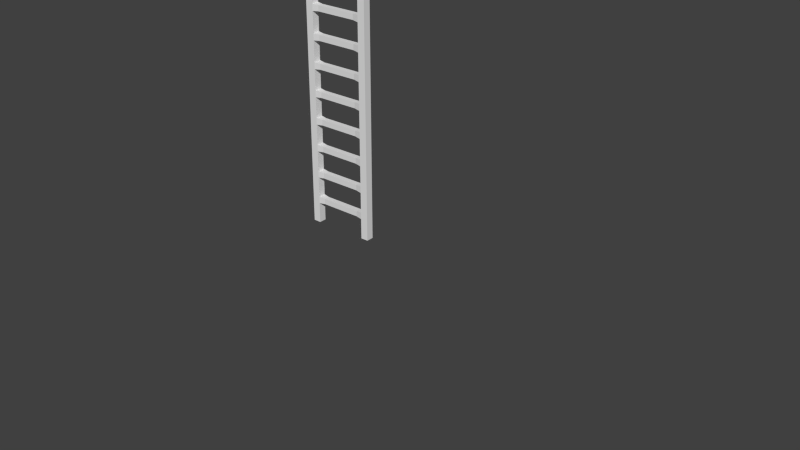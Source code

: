 # Source: Ladder.blend  (saved by Blender 2.74.0; exported with 4.5.12 LTS)
import bpy
from mathutils import Matrix  # noqa: F401  (used for matrix-valued properties, if any)

bpy.ops.wm.read_factory_settings(use_empty=True)
scene = bpy.context.scene
scene.name = 'Scene'

# ---- collections
col_collection_3 = bpy.data.collections.new('Collection 3'); scene.collection.children.link(col_collection_3)
col_collection_6 = bpy.data.collections.new('Collection 6'); scene.collection.children.link(col_collection_6)
col_collection_6.hide_render = True
col_collection_6.hide_viewport = True

# ---- materials (node trees are filled in below, after node groups)
mat_exterior = bpy.data.materials.new('Exterior')
mat_exterior.alpha_threshold = 0.0
mat_exterior.use_transparent_shadow = False
mat_exterior.diffuse_color = (0.6738, 0.6738, 0.6738, 1.0)
mat_exterior.roughness = 0.5
mat_exterior.specular_intensity = 0.1
mat_interior = bpy.data.materials.new('Interior')
mat_interior.alpha_threshold = 0.0
mat_interior.use_transparent_shadow = False
mat_interior.roughness = 0.5
mat_interior.specular_intensity = 0.3

# ---- material node trees

# ---- world
world_world = bpy.data.worlds.new('World'); scene.world = world_world
world_world.color = (0.05088, 0.05088, 0.05088)
world_world.use_sun_shadow = False
world_world.sun_shadow_jitter_overblur = 0.0
world_world.cycles.sampling_method = 'MANUAL'
world_world.cycles.sample_map_resolution = 256

# ---- cameras
cam_camera = bpy.data.cameras.new('Camera')
cam_camera.clip_start = 4.1
cam_camera.clip_end = 100.0
cam_camera.lens = 35.0
cam_camera.sensor_width = 32.0
cam_camera.sensor_height = 18.0
cam_camera.display_size = 2.0
cam_camera.dof.focus_distance = 0.0
cam_camera.dof.aperture_fstop = 128.0
cam_camera_002 = bpy.data.cameras.new('Camera.002')
cam_camera_002.type = 'ORTHO'
cam_camera_002.clip_end = 100.0
cam_camera_002.lens = 35.0
cam_camera_002.sensor_width = 32.0
cam_camera_002.sensor_height = 18.0
cam_camera_002.ortho_scale = 23.0
cam_camera_002.display_size = 2.0
cam_camera_002.dof.focus_distance = 0.0
cam_camera_002.dof.aperture_fstop = 128.0
cam_camera_001 = bpy.data.cameras.new('Camera.001')
cam_camera_001.clip_start = 4.1
cam_camera_001.clip_end = 100.0
cam_camera_001.lens = 35.0
cam_camera_001.sensor_width = 32.0
cam_camera_001.sensor_height = 18.0
cam_camera_001.display_size = 2.0
cam_camera_001.dof.focus_distance = 0.0
cam_camera_001.dof.aperture_fstop = 128.0

# ---- meshes
me_plane = bpy.data.meshes.new('Plane')
me_plane.from_pydata([(-0.505, 0.055, 0.3), (-0.505, -0.055, 0.3), (-0.395, -0.055, 0.3), (-0.505, -0.055, 0.4), (-0.505, -0.055, 0.0), (-0.505, 0.055, 0.4), (-0.505, 0.055, 0.0), (-0.395, -0.055, 0.0), (-0.395, 0.055, 0.0), (0.395, 0.055, 0.3), (0.395, -0.055, 0.3), (0.505, -0.055, 0.3), (0.505, 0.055, 0.3), (0.395, -0.055, 0.4), (0.395, -0.055, 0.0), (0.395, 0.055, 0.4), (0.395, 0.055, 0.0), (0.505, -0.055, 0.4), (0.505, -0.055, 0.0), (0.505, 0.055, 0.4), (0.505, 0.055, 0.0), (-0.395, 0.055, 0.4), (-0.395, 0.055, 0.3), (-0.395, -0.055, 0.4), (0.3019, -0.0413, 0.3913), (-0.3019, -0.0413, 0.3913), (-0.3019, 0.0413, 0.3087), (0.3019, 0.0413, 0.3087), (0.3019, 0.0413, 0.3913), (-0.3019, 0.0413, 0.3913), (-0.3019, -0.0413, 0.3087), (0.3019, -0.0413, 0.3087), (-0.505, 0.055, 0.7), (-0.505, -0.055, 0.7), (-0.395, -0.055, 0.7), (-0.505, -0.055, 0.8), (0.395, 0.055, 0.7), (0.395, -0.055, 0.7), (0.505, -0.055, 0.7), (0.505, 0.055, 0.7), (0.395, -0.055, 0.8), (0.395, 0.055, 0.8), (0.505, -0.055, 0.8), (0.505, 0.055, 0.8), (-0.395, 0.055, 0.8), (-0.395, 0.055, 0.7), (-0.395, -0.055, 0.8), (0.3019, -0.0413, 0.7913), (-0.3019, -0.0413, 0.7913), (-0.3019, 0.0413, 0.7087), (0.3019, 0.0413, 0.7087), (0.3019, 0.0413, 0.7913), (-0.3019, 0.0413, 0.7913), (-0.3019, -0.0413, 0.7087), (0.3019, -0.0413, 0.7087), (-0.505, 0.055, 1.1), (-0.505, -0.055, 1.1), (-0.395, -0.055, 1.1), (-0.505, -0.055, 1.2), (-0.505, 0.055, 0.8), (0.395, 0.055, 1.1), (0.395, -0.055, 1.1), (0.505, -0.055, 1.1), (0.505, 0.055, 1.1), (0.395, -0.055, 1.2), (-0.395, 0.055, 1.2), (-0.395, 0.055, 1.1), (0.3019, -0.0413, 1.191), (-0.3019, -0.0413, 1.191), (-0.3019, 0.0413, 1.109), (0.3019, 0.0413, 1.109), (0.3019, 0.0413, 1.191), (-0.3019, 0.0413, 1.191), (-0.3019, -0.0413, 1.109), (0.3019, -0.0413, 1.109), (-0.505, 0.055, 1.5), (-0.505, -0.055, 1.5), (-0.395, -0.055, 1.5), (-0.505, -0.055, 1.6), (-0.505, 0.055, 1.6), (-0.505, 0.055, 1.2), (-0.395, -0.055, 1.2), (0.395, 0.055, 1.5), (0.395, -0.055, 1.5), (0.505, -0.055, 1.5), (0.505, 0.055, 1.5), (0.395, -0.055, 1.6), (0.395, 0.055, 1.6), (0.395, 0.055, 1.2), (0.505, -0.055, 1.6), (0.505, -0.055, 1.2), (0.505, 0.055, 1.6), (0.505, 0.055, 1.2), (-0.395, 0.055, 1.6), (-0.395, 0.055, 1.5), (-0.395, -0.055, 1.6), (0.3019, -0.0413, 1.591), (-0.3019, -0.0413, 1.591), (-0.3019, 0.0413, 1.509), (0.3019, 0.0413, 1.509), (0.3019, 0.0413, 1.591), (-0.3019, 0.0413, 1.591), (-0.3019, -0.0413, 1.509), (0.3019, -0.0413, 1.509), (-0.505, 0.055, 1.9), (-0.505, -0.055, 1.9), (-0.395, -0.055, 1.9), (-0.505, -0.055, 2.0), (-0.505, 0.055, 2.0), (0.395, 0.055, 1.9), (0.395, -0.055, 1.9), (0.505, -0.055, 1.9), (0.505, 0.055, 1.9), (0.395, -0.055, 2.0), (0.395, 0.055, 2.0), (0.505, -0.055, 2.0), (0.505, 0.055, 2.0), (-0.395, 0.055, 2.0), (-0.395, 0.055, 1.9), (-0.395, -0.055, 2.0), (0.3019, -0.0413, 1.991), (-0.3019, -0.0413, 1.991), (-0.3019, 0.0413, 1.909), (0.3019, 0.0413, 1.909), (0.3019, 0.0413, 1.991), (-0.3019, 0.0413, 1.991), (-0.3019, -0.0413, 1.909), (0.3019, -0.0413, 1.909), (-0.505, 0.055, 2.3), (-0.505, -0.055, 2.3), (-0.395, -0.055, 2.3), (-0.505, -0.055, 2.4), (0.395, 0.055, 2.3), (0.395, -0.055, 2.3), (0.505, -0.055, 2.3), (0.505, 0.055, 2.3), (0.395, -0.055, 2.4), (0.395, 0.055, 2.4), (0.505, -0.055, 2.4), (0.505, 0.055, 2.4), (-0.395, 0.055, 2.4), (-0.395, 0.055, 2.3), (-0.395, -0.055, 2.4), (0.3019, -0.0413, 2.391), (-0.3019, -0.0413, 2.391), (-0.3019, 0.0413, 2.309), (0.3019, 0.0413, 2.309), (0.3019, 0.0413, 2.391), (-0.3019, 0.0413, 2.391), (-0.3019, -0.0413, 2.309), (0.3019, -0.0413, 2.309), (-0.505, 0.055, 2.7), (-0.505, -0.055, 2.7), (-0.395, -0.055, 2.7), (-0.505, -0.055, 2.8), (-0.505, 0.055, 2.4), (0.395, 0.055, 2.7), (0.395, -0.055, 2.7), (0.505, -0.055, 2.7), (0.505, 0.055, 2.7), (0.395, -0.055, 2.8), (-0.395, 0.055, 2.8), (-0.395, 0.055, 2.7), (0.3019, -0.0413, 2.791), (-0.3019, -0.0413, 2.791), (-0.3019, 0.0413, 2.709), (0.3019, 0.0413, 2.709), (0.3019, 0.0413, 2.791), (-0.3019, 0.0413, 2.791), (-0.3019, -0.0413, 2.709), (0.3019, -0.0413, 2.709), (-0.505, 0.055, 3.1), (-0.505, -0.055, 3.1), (-0.395, -0.055, 3.1), (-0.505, -0.055, 3.2), (-0.505, 0.055, 3.2), (-0.505, 0.055, 2.8), (-0.395, -0.055, 2.8), (0.395, 0.055, 3.1), (0.395, -0.055, 3.1), (0.505, -0.055, 3.1), (0.505, 0.055, 3.1), (0.395, -0.055, 3.2), (0.395, 0.055, 3.2), (0.395, 0.055, 2.8), (0.505, -0.055, 3.2), (0.505, -0.055, 2.8), (0.505, 0.055, 3.2), (0.505, 0.055, 2.8), (-0.395, 0.055, 3.2), (-0.395, 0.055, 3.1), (-0.395, -0.055, 3.2), (0.3019, -0.0413, 3.191), (-0.3019, -0.0413, 3.191), (-0.3019, 0.0413, 3.109), (0.3019, 0.0413, 3.109), (0.3019, 0.0413, 3.191), (-0.3019, 0.0413, 3.191), (-0.3019, -0.0413, 3.109), (0.3019, -0.0413, 3.109), (-0.505, 0.055, 3.5), (-0.505, -0.055, 3.5), (-0.395, -0.055, 3.5), (-0.505, -0.055, 3.6), (-0.505, 0.055, 3.6), (0.395, 0.055, 3.5), (0.395, -0.055, 3.5), (0.505, -0.055, 3.5), (0.505, 0.055, 3.5), (0.395, -0.055, 3.6), (0.395, 0.055, 3.6), (0.505, -0.055, 3.6), (0.505, 0.055, 3.6), (-0.395, 0.055, 3.6), (-0.395, 0.055, 3.5), (-0.395, -0.055, 3.6)], [], [(8, 7, 4, 6), (2, 1, 4, 7), (20, 18, 14, 16), (11, 10, 14, 18), (15, 19, 12, 9), (9, 12, 20, 16), (10, 9, 16, 14), (17, 13, 10, 11), (25, 29, 21, 23), (29, 26, 22, 21), (22, 2, 7, 8), (5, 21, 22, 0), (21, 23, 2, 22), (0, 22, 8, 6), (23, 3, 1, 2), (30, 25, 23, 2), (26, 30, 2, 22), (9, 10, 31, 27), (27, 31, 30, 26), (10, 13, 24, 31), (31, 24, 25, 30), (15, 9, 27, 28), (28, 27, 26, 29), (13, 15, 28, 24), (24, 28, 29, 25), (41, 43, 39, 36), (42, 40, 37, 38), (48, 52, 44, 46), (52, 49, 45, 44), (44, 46, 34, 45), (46, 35, 33, 34), (53, 48, 46, 34), (49, 53, 34, 45), (36, 37, 54, 50), (50, 54, 53, 49), (37, 40, 47, 54), (54, 47, 48, 53), (41, 36, 50, 51), (51, 50, 49, 52), (40, 41, 51, 47), (47, 51, 52, 48), (72, 69, 66, 65), (69, 73, 57, 66), (60, 61, 74, 70), (70, 74, 73, 69), (61, 64, 67, 74), (74, 67, 68, 73), (71, 70, 69, 72), (67, 71, 72, 68), (87, 91, 85, 82), (82, 85, 92, 88), (89, 86, 83, 84), (97, 101, 93, 95), (101, 98, 94, 93), (79, 93, 94, 75), (93, 95, 77, 94), (95, 78, 76, 77), (102, 97, 95, 77), (98, 102, 77, 94), (82, 83, 103, 99), (99, 103, 102, 98), (83, 86, 96, 103), (103, 96, 97, 102), (87, 82, 99, 100), (100, 99, 98, 101), (86, 87, 100, 96), (96, 100, 101, 97), (34, 33, 3, 23), (38, 37, 13, 17), (36, 39, 19, 15), (37, 36, 15, 13), (45, 34, 23, 21), (59, 44, 45, 32), (32, 45, 21, 5), (57, 56, 35, 46), (62, 61, 40, 42), (88, 92, 63, 60), (60, 63, 43, 41), (61, 60, 41, 40), (90, 64, 61, 62), (68, 72, 65, 81), (66, 57, 46, 44), (80, 65, 66, 55), (65, 81, 57, 66), (55, 66, 44, 59), (81, 58, 56, 57), (73, 68, 81, 57), (88, 60, 70, 71), (64, 88, 71, 67), (77, 76, 58, 81), (84, 83, 64, 90), (83, 82, 88, 64), (94, 77, 81, 65), (75, 94, 65, 80), (114, 116, 112, 109), (115, 113, 110, 111), (121, 125, 117, 119), (125, 122, 118, 117), (108, 117, 118, 104), (117, 119, 106, 118), (119, 107, 105, 106), (126, 121, 119, 106), (122, 126, 106, 118), (109, 110, 127, 123), (123, 127, 126, 122), (110, 113, 120, 127), (127, 120, 121, 126), (114, 109, 123, 124), (124, 123, 122, 125), (113, 114, 124, 120), (120, 124, 125, 121), (137, 139, 135, 132), (138, 136, 133, 134), (144, 148, 140, 142), (148, 145, 141, 140), (140, 142, 130, 141), (142, 131, 129, 130), (149, 144, 142, 130), (145, 149, 130, 141), (132, 133, 150, 146), (146, 150, 149, 145), (133, 136, 143, 150), (150, 143, 144, 149), (137, 132, 146, 147), (147, 146, 145, 148), (136, 137, 147, 143), (143, 147, 148, 144), (168, 165, 162, 161), (165, 169, 153, 162), (156, 157, 170, 166), (166, 170, 169, 165), (157, 160, 163, 170), (170, 163, 164, 169), (167, 166, 165, 168), (163, 167, 168, 164), (183, 187, 181, 178), (178, 181, 188, 184), (185, 182, 179, 180), (193, 197, 189, 191), (197, 194, 190, 189), (175, 189, 190, 171), (189, 191, 173, 190), (191, 174, 172, 173), (198, 193, 191, 173), (194, 198, 173, 190), (178, 179, 199, 195), (195, 199, 198, 194), (179, 182, 192, 199), (199, 192, 193, 198), (183, 178, 195, 196), (196, 195, 194, 197), (182, 183, 196, 192), (192, 196, 197, 193), (130, 129, 107, 119), (134, 133, 113, 115), (132, 135, 116, 114), (133, 132, 114, 113), (141, 130, 119, 117), (155, 140, 141, 128), (128, 141, 117, 108), (153, 152, 131, 142), (158, 157, 136, 138), (184, 188, 159, 156), (156, 159, 139, 137), (157, 156, 137, 136), (186, 160, 157, 158), (164, 168, 161, 177), (162, 153, 142, 140), (176, 161, 162, 151), (161, 177, 153, 162), (151, 162, 140, 155), (177, 154, 152, 153), (169, 164, 177, 153), (184, 156, 166, 167), (160, 184, 167, 163), (173, 172, 154, 177), (180, 179, 160, 186), (179, 178, 184, 160), (190, 173, 177, 161), (171, 190, 161, 176), (106, 105, 78, 95), (111, 110, 86, 89), (109, 112, 91, 87), (110, 109, 87, 86), (118, 106, 95, 93), (104, 118, 93, 79), (210, 212, 208, 205), (211, 209, 206, 207), (205, 206, 209, 210), (200, 201, 203, 204), (204, 213, 214, 200), (213, 215, 202, 214), (215, 203, 201, 202), (18, 20, 12, 11), (215, 213, 204, 203), (210, 209, 211, 212), (211, 207, 208, 212), (202, 201, 174, 191), (207, 206, 182, 185), (205, 208, 187, 183), (206, 205, 183, 182), (214, 202, 191, 189), (200, 214, 189, 175), (6, 4, 1, 0), (0, 1, 3, 5), (5, 3, 33, 32), (32, 33, 35, 59), (59, 35, 56, 55), (55, 56, 58, 80), (80, 58, 76, 75), (75, 76, 78, 79), (79, 78, 105, 104), (104, 105, 107, 108), (108, 107, 129, 128), (128, 129, 131, 155), (155, 131, 152, 151), (151, 152, 154, 176), (176, 154, 172, 171), (171, 172, 174, 175), (175, 174, 201, 200), (11, 12, 19, 17), (17, 19, 39, 38), (38, 39, 43, 42), (42, 43, 63, 62), (62, 63, 92, 90), (90, 92, 85, 84), (84, 85, 91, 89), (89, 91, 112, 111), (111, 112, 116, 115), (115, 116, 135, 134), (134, 135, 139, 138), (138, 139, 159, 158), (158, 159, 188, 186), (186, 188, 181, 180), (180, 181, 187, 185), (185, 187, 208, 207)])
_k = {(4, 7): 1.0, (7, 8): 1.0, (6, 8): 1.0, (4, 6): 1.0, (14, 18): 1.0, (18, 20): 1.0, (16, 20): 1.0, (14, 16): 1.0}
me_plane.attributes.new('crease_edge', 'FLOAT', 'EDGE').data.foreach_set('value', [_k.get((min(e.vertices), max(e.vertices)), 0.0) for e in me_plane.edges])
_uv = me_plane.uv_layers.new(name='UVMap')
_uv.uv.foreach_set('vector', [0.8173, 0.8306, 0.7807, 0.8306, 0.7807, 0.8, 0.8173, 0.8, 0.299, 0.9167, 0.3355, 0.9167, 0.3355, 1.0, 0.299, 1.0, 0.9635, 0.2806, 0.9635, 0.25, 1.0, 0.25, 1.0, 0.2806, 2.97e-07, 0.9167, 0.03655, 0.9167, 0.03655, 1.0, 2.97e-07, 1.0, 0.6346, 0.8889, 0.6711, 0.8889, 0.6711, 0.9167, 0.6346, 0.9167, 0.6346, 0.9167, 0.6711, 0.9167, 0.6711, 1.0, 0.6346, 1.0, 0.8538, 0.825, 0.8173, 0.825, 0.8173, 0.7417, 0.8538, 0.7417, 2.376e-07, 0.8889, 0.03655, 0.8889, 0.03655, 0.9167, 2.97e-07, 0.9167, 0.8127, 0.2453, 0.7853, 0.2453, 0.7807, 0.2194, 0.8173, 0.2194, 0.403, 0.8913, 0.403, 0.9142, 0.3721, 0.9167, 0.3721, 0.8889, 0.7442, 0.08333, 0.7076, 0.08333, 0.7076, 2.307e-09, 0.7442, 0.0, 0.3355, 0.8889, 0.3721, 0.8889, 0.3721, 0.9167, 0.3355, 0.9167, 0.7442, 0.1111, 0.7076, 0.1111, 0.7076, 0.08333, 0.7442, 0.08333, 0.3355, 0.9167, 0.3721, 0.9167, 0.3721, 1.0, 0.3355, 1.0, 0.299, 0.8889, 0.3355, 0.8889, 0.3355, 0.9167, 0.299, 0.9167, 0.2681, 0.9142, 0.2681, 0.8913, 0.299, 0.8889, 0.299, 0.9167, 0.9224, 0.02587, 0.8949, 0.02587, 0.8904, 0.0, 0.9269, 8.278e-09, 0.9269, 0.2194, 0.8904, 0.2194, 0.8949, 0.1936, 0.9224, 0.1936, 0.9224, 0.1936, 0.8949, 0.1936, 0.8949, 0.02587, 0.9224, 0.02587, 0.03655, 0.9167, 0.03655, 0.8889, 0.06748, 0.8913, 0.06748, 0.9142, 0.06748, 0.9142, 0.06748, 0.8913, 0.2681, 0.8913, 0.2681, 0.9142, 0.6346, 0.8889, 0.6346, 0.9167, 0.6036, 0.9142, 0.6036, 0.8913, 0.6036, 0.8913, 0.6036, 0.9142, 0.403, 0.9142, 0.403, 0.8913, 0.8173, 0.4389, 0.7807, 0.4389, 0.7853, 0.413, 0.8127, 0.413, 0.8127, 0.413, 0.7853, 0.413, 0.7853, 0.2453, 0.8127, 0.2453, 0.6346, 0.7778, 0.6711, 0.7778, 0.6711, 0.8056, 0.6346, 0.8056, 2.376e-07, 0.7778, 0.03655, 0.7778, 0.03655, 0.8056, 2.376e-07, 0.8056, 0.8493, 0.2453, 0.8218, 0.2453, 0.8173, 0.2194, 0.8538, 0.2194, 0.403, 0.7802, 0.403, 0.8031, 0.3721, 0.8056, 0.3721, 0.7778, 0.7442, 0.2222, 0.7076, 0.2222, 0.7076, 0.1944, 0.7442, 0.1944, 0.299, 0.7778, 0.3355, 0.7778, 0.3355, 0.8056, 0.299, 0.8056, 0.2681, 0.8031, 0.2681, 0.7802, 0.299, 0.7778, 0.299, 0.8056, 0.8858, 0.4648, 0.8584, 0.4648, 0.8538, 0.4389, 0.8904, 0.4389, 0.8904, 0.6583, 0.8538, 0.6583, 0.8584, 0.6325, 0.8858, 0.6325, 0.8858, 0.6325, 0.8584, 0.6325, 0.8584, 0.4648, 0.8858, 0.4648, 0.03655, 0.8056, 0.03655, 0.7778, 0.06748, 0.7802, 0.06748, 0.8031, 0.06748, 0.8031, 0.06748, 0.7802, 0.2681, 0.7802, 0.2681, 0.8031, 0.6346, 0.7778, 0.6346, 0.8056, 0.6036, 0.8031, 0.6036, 0.7802, 0.6036, 0.7802, 0.6036, 0.8031, 0.403, 0.8031, 0.403, 0.7802, 0.8538, 0.4389, 0.8173, 0.4389, 0.8218, 0.413, 0.8493, 0.413, 0.8493, 0.413, 0.8218, 0.413, 0.8218, 0.2453, 0.8493, 0.2453, 0.403, 0.6691, 0.403, 0.692, 0.3721, 0.6944, 0.3721, 0.6667, 0.9589, 0.4648, 0.9315, 0.4648, 0.9269, 0.4389, 0.9635, 0.4389, 0.9635, 0.6583, 0.9269, 0.6583, 0.9315, 0.6325, 0.9589, 0.6325, 0.9589, 0.6325, 0.9315, 0.6325, 0.9315, 0.4648, 0.9589, 0.4648, 0.03655, 0.6944, 0.03655, 0.6667, 0.06748, 0.6691, 0.06748, 0.692, 0.06748, 0.692, 0.06748, 0.6691, 0.2681, 0.6691, 0.2681, 0.692, 0.6036, 0.6691, 0.6036, 0.692, 0.403, 0.692, 0.403, 0.6691, 0.8493, 0.1936, 0.8218, 0.1936, 0.8218, 0.02587, 0.8493, 0.02587, 0.6346, 0.5556, 0.6711, 0.5556, 0.6711, 0.5833, 0.6346, 0.5833, 0.6346, 0.5833, 0.6711, 0.5833, 0.6711, 0.6667, 0.6346, 0.6667, 1.584e-07, 0.5556, 0.03654, 0.5556, 0.03654, 0.5833, 1.584e-07, 0.5833, 0.8858, 0.2453, 0.8584, 0.2453, 0.8538, 0.2194, 0.8904, 0.2194, 0.403, 0.558, 0.403, 0.5809, 0.3721, 0.5833, 0.3721, 0.5556, 0.3355, 0.5556, 0.3721, 0.5556, 0.3721, 0.5833, 0.3355, 0.5833, 0.7442, 0.4444, 0.7076, 0.4444, 0.7076, 0.4167, 0.7442, 0.4167, 0.299, 0.5556, 0.3355, 0.5556, 0.3355, 0.5833, 0.299, 0.5833, 0.2681, 0.5809, 0.2681, 0.558, 0.299, 0.5556, 0.299, 0.5833, 0.9954, 0.02587, 0.968, 0.02587, 0.9635, 0.0, 1.0, 8.278e-09, 1.0, 0.2194, 0.9635, 0.2194, 0.968, 0.1936, 0.9954, 0.1936, 0.9954, 0.1936, 0.968, 0.1936, 0.968, 0.02587, 0.9954, 0.02587, 0.03654, 0.5833, 0.03654, 0.5556, 0.06748, 0.558, 0.06748, 0.5809, 0.06748, 0.5809, 0.06748, 0.558, 0.2681, 0.558, 0.2681, 0.5809, 0.6346, 0.5556, 0.6346, 0.5833, 0.6036, 0.5809, 0.6036, 0.558, 0.6036, 0.558, 0.6036, 0.5809, 0.403, 0.5809, 0.403, 0.558, 0.8904, 0.4389, 0.8538, 0.4389, 0.8584, 0.413, 0.8858, 0.413, 0.8858, 0.413, 0.8584, 0.413, 0.8584, 0.2453, 0.8858, 0.2453, 0.299, 0.8056, 0.3355, 0.8056, 0.3355, 0.8889, 0.299, 0.8889, 2.376e-07, 0.8056, 0.03655, 0.8056, 0.03655, 0.8889, 2.376e-07, 0.8889, 0.6346, 0.8056, 0.6711, 0.8056, 0.6711, 0.8889, 0.6346, 0.8889, 0.9635, 0.7417, 0.9269, 0.7417, 0.9269, 0.6583, 0.9635, 0.6583, 0.7442, 0.1944, 0.7076, 0.1944, 0.7076, 0.1111, 0.7442, 0.1111, 0.3355, 0.7778, 0.3721, 0.7778, 0.3721, 0.8056, 0.3355, 0.8056, 0.3355, 0.8056, 0.3721, 0.8056, 0.3721, 0.8889, 0.3355, 0.8889, 0.299, 0.6944, 0.3355, 0.6944, 0.3355, 0.7778, 0.299, 0.7778, 2.178e-07, 0.6944, 0.03655, 0.6944, 0.03655, 0.7778, 2.376e-07, 0.7778, 0.6346, 0.6667, 0.6711, 0.6667, 0.6711, 0.6944, 0.6346, 0.6944, 0.6346, 0.6944, 0.6711, 0.6944, 0.6711, 0.7778, 0.6346, 0.7778, 0.8538, 0.7417, 0.8173, 0.7417, 0.8173, 0.6583, 0.8538, 0.6583, 1.782e-07, 0.6667, 0.03655, 0.6667, 0.03655, 0.6944, 2.178e-07, 0.6944, 0.8493, 0.02587, 0.8218, 0.02587, 0.8173, 8.278e-09, 0.8538, 0.0, 0.7442, 0.3056, 0.7076, 0.3056, 0.7076, 0.2222, 0.7442, 0.2222, 0.3355, 0.6667, 0.3721, 0.6667, 0.3721, 0.6944, 0.3355, 0.6944, 0.7442, 0.3333, 0.7076, 0.3333, 0.7076, 0.3056, 0.7442, 0.3056, 0.3355, 0.6944, 0.3721, 0.6944, 0.3721, 0.7778, 0.3355, 0.7778, 0.299, 0.6667, 0.3355, 0.6667, 0.3355, 0.6944, 0.299, 0.6944, 0.2681, 0.692, 0.2681, 0.6691, 0.299, 0.6667, 0.299, 0.6944, 0.6346, 0.6667, 0.6346, 0.6944, 0.6036, 0.692, 0.6036, 0.6691, 0.8538, 0.2194, 0.8173, 0.2194, 0.8218, 0.1936, 0.8493, 0.1936, 0.299, 0.5833, 0.3355, 0.5833, 0.3355, 0.6667, 0.299, 0.6667, 1.584e-07, 0.5833, 0.03654, 0.5833, 0.03655, 0.6667, 1.782e-07, 0.6667, 0.9269, 0.7417, 0.8904, 0.7417, 0.8904, 0.6583, 0.9269, 0.6583, 0.7442, 0.4167, 0.7076, 0.4167, 0.7076, 0.3333, 0.7442, 0.3333, 0.3355, 0.5833, 0.3721, 0.5833, 0.3721, 0.6667, 0.3355, 0.6667, 0.6346, 0.4444, 0.6711, 0.4444, 0.6711, 0.4722, 0.6346, 0.4722, 1.188e-07, 0.4444, 0.03654, 0.4444, 0.03654, 0.4722, 1.584e-07, 0.4722, 0.8858, 0.02587, 0.8584, 0.02587, 0.8538, 0.0, 0.8904, 0.0, 0.403, 0.4469, 0.403, 0.4698, 0.3721, 0.4722, 0.3721, 0.4444, 0.3355, 0.4444, 0.3721, 0.4444, 0.3721, 0.4722, 0.3355, 0.4722, 0.7442, 0.5556, 0.7076, 0.5556, 0.7076, 0.5278, 0.7442, 0.5278, 0.299, 0.4444, 0.3355, 0.4444, 0.3355, 0.4722, 0.299, 0.4722, 0.2681, 0.4698, 0.2681, 0.4469, 0.299, 0.4444, 0.299, 0.4722, 0.9589, 0.2453, 0.9315, 0.2453, 0.9269, 0.2194, 0.9635, 0.2194, 0.9635, 0.4389, 0.9269, 0.4389, 0.9315, 0.413, 0.9589, 0.413, 0.9589, 0.413, 0.9315, 0.413, 0.9315, 0.2453, 0.9589, 0.2453, 0.03654, 0.4722, 0.03654, 0.4444, 0.06748, 0.4469, 0.06748, 0.4698, 0.06748, 0.4698, 0.06748, 0.4469, 0.2681, 0.4469, 0.2681, 0.4698, 0.6346, 0.4444, 0.6346, 0.4722, 0.6036, 0.4698, 0.6036, 0.4469, 0.6036, 0.4469, 0.6036, 0.4698, 0.403, 0.4698, 0.403, 0.4469, 0.8904, 0.2194, 0.8538, 0.2194, 0.8584, 0.1936, 0.8858, 0.1936, 0.8858, 0.1936, 0.8584, 0.1936, 0.8584, 0.02587, 0.8858, 0.02587, 0.6346, 0.3333, 0.6711, 0.3333, 0.6711, 0.3611, 0.6346, 0.3611, 9.901e-08, 0.3333, 0.03654, 0.3333, 0.03654, 0.3611, 9.901e-08, 0.3611, 0.8493, 0.4648, 0.8218, 0.4648, 0.8173, 0.4389, 0.8538, 0.4389, 0.403, 0.3358, 0.403, 0.3587, 0.3721, 0.3611, 0.3721, 0.3333, 0.7442, 0.6667, 0.7076, 0.6667, 0.7076, 0.6389, 0.7442, 0.6389, 0.299, 0.3333, 0.3355, 0.3333, 0.3355, 0.3611, 0.299, 0.3611, 0.2681, 0.3587, 0.2681, 0.3358, 0.299, 0.3333, 0.299, 0.3611, 0.9224, 0.4648, 0.8949, 0.4648, 0.8904, 0.4389, 0.9269, 0.4389, 0.9269, 0.6583, 0.8904, 0.6583, 0.8949, 0.6325, 0.9224, 0.6325, 0.9224, 0.6325, 0.8949, 0.6325, 0.8949, 0.4648, 0.9224, 0.4648, 0.03654, 0.3611, 0.03654, 0.3333, 0.06748, 0.3358, 0.06748, 0.3587, 0.06748, 0.3587, 0.06748, 0.3358, 0.2681, 0.3358, 0.2681, 0.3587, 0.6346, 0.3333, 0.6346, 0.3611, 0.6036, 0.3587, 0.6036, 0.3358, 0.6036, 0.3358, 0.6036, 0.3587, 0.403, 0.3587, 0.403, 0.3358, 0.8538, 0.6583, 0.8173, 0.6583, 0.8218, 0.6325, 0.8493, 0.6325, 0.8493, 0.6325, 0.8218, 0.6325, 0.8218, 0.4648, 0.8493, 0.4648, 0.403, 0.2246, 0.403, 0.2476, 0.3721, 0.25, 0.3721, 0.2222, 0.9224, 0.2453, 0.8949, 0.2453, 0.8904, 0.2194, 0.9269, 0.2194, 0.9269, 0.4389, 0.8904, 0.4389, 0.8949, 0.413, 0.9224, 0.413, 0.9224, 0.413, 0.8949, 0.413, 0.8949, 0.2453, 0.9224, 0.2453, 0.03654, 0.25, 0.03654, 0.2222, 0.06748, 0.2246, 0.06748, 0.2476, 0.06748, 0.2476, 0.06748, 0.2246, 0.2681, 0.2246, 0.2681, 0.2476, 0.6036, 0.2246, 0.6036, 0.2476, 0.403, 0.2476, 0.403, 0.2246, 0.8127, 0.1936, 0.7853, 0.1936, 0.7853, 0.02587, 0.8127, 0.02587, 0.6346, 0.1111, 0.6711, 0.1111, 0.6711, 0.1389, 0.6346, 0.1389, 0.6346, 0.1389, 0.6711, 0.1389, 0.6711, 0.2222, 0.6346, 0.2222, 3.96e-08, 0.1111, 0.03654, 0.1111, 0.03654, 0.1389, 3.96e-08, 0.1389, 0.8127, 0.4648, 0.7853, 0.4648, 0.7807, 0.4389, 0.8173, 0.4389, 0.403, 0.1135, 0.403, 0.1365, 0.3721, 0.1389, 0.3721, 0.1111, 0.3355, 0.1111, 0.3721, 0.1111, 0.3721, 0.1389, 0.3355, 0.1389, 0.7442, 0.8889, 0.7076, 0.8889, 0.7076, 0.8611, 0.7442, 0.8611, 0.299, 0.1111, 0.3355, 0.1111, 0.3355, 0.1389, 0.299, 0.1389, 0.2681, 0.1365, 0.2681, 0.1135, 0.299, 0.1111, 0.299, 0.1389, 0.9589, 0.02587, 0.9315, 0.02587, 0.9269, 0.0, 0.9635, 8.278e-09, 0.9635, 0.2194, 0.9269, 0.2194, 0.9315, 0.1936, 0.9589, 0.1936, 0.9589, 0.1936, 0.9315, 0.1936, 0.9315, 0.02587, 0.9589, 0.02587, 0.03654, 0.1389, 0.03654, 0.1111, 0.06748, 0.1135, 0.06748, 0.1365, 0.06748, 0.1365, 0.06748, 0.1135, 0.2681, 0.1135, 0.2681, 0.1365, 0.6346, 0.1111, 0.6346, 0.1389, 0.6036, 0.1365, 0.6036, 0.1135, 0.6036, 0.1135, 0.6036, 0.1365, 0.403, 0.1365, 0.403, 0.1135, 0.8173, 0.6583, 0.7807, 0.6583, 0.7853, 0.6325, 0.8127, 0.6325, 0.8127, 0.6325, 0.7853, 0.6325, 0.7853, 0.4648, 0.8127, 0.4648, 0.299, 0.3611, 0.3355, 0.3611, 0.3355, 0.4444, 0.299, 0.4444, 9.901e-08, 0.3611, 0.03654, 0.3611, 0.03654, 0.4444, 1.188e-07, 0.4444, 0.6346, 0.3611, 0.6711, 0.3611, 0.6711, 0.4444, 0.6346, 0.4444, 0.8904, 0.825, 0.8538, 0.825, 0.8538, 0.7417, 0.8904, 0.7417, 0.7442, 0.6389, 0.7076, 0.6389, 0.7076, 0.5556, 0.7442, 0.5556, 0.3355, 0.3333, 0.3721, 0.3333, 0.3721, 0.3611, 0.3355, 0.3611, 0.3355, 0.3611, 0.3721, 0.3611, 0.3721, 0.4444, 0.3355, 0.4444, 0.299, 0.25, 0.3355, 0.25, 0.3355, 0.3333, 0.299, 0.3333, 9.901e-08, 0.25, 0.03654, 0.25, 0.03654, 0.3333, 9.901e-08, 0.3333, 0.6346, 0.2222, 0.6711, 0.2222, 0.6711, 0.25, 0.6346, 0.25, 0.6346, 0.25, 0.6711, 0.25, 0.6711, 0.3333, 0.6346, 0.3333, 0.9269, 0.825, 0.8904, 0.825, 0.8904, 0.7417, 0.9269, 0.7417, 5.941e-08, 0.2222, 0.03654, 0.2222, 0.03654, 0.25, 9.901e-08, 0.25, 0.8127, 0.02587, 0.7853, 0.02587, 0.7807, 8.278e-09, 0.8173, 0.0, 0.7442, 0.75, 0.7076, 0.75, 0.7076, 0.6667, 0.7442, 0.6667, 0.3355, 0.2222, 0.3721, 0.2222, 0.3721, 0.25, 0.3355, 0.25, 0.7442, 0.7778, 0.7076, 0.7778, 0.7076, 0.75, 0.7442, 0.75, 0.3355, 0.25, 0.3721, 0.25, 0.3721, 0.3333, 0.3355, 0.3333, 0.299, 0.2222, 0.3355, 0.2222, 0.3355, 0.25, 0.299, 0.25, 0.2681, 0.2476, 0.2681, 0.2246, 0.299, 0.2222, 0.299, 0.25, 0.6346, 0.2222, 0.6346, 0.25, 0.6036, 0.2476, 0.6036, 0.2246, 0.8173, 0.2194, 0.7807, 0.2194, 0.7853, 0.1936, 0.8127, 0.1936, 0.299, 0.1389, 0.3355, 0.1389, 0.3355, 0.2222, 0.299, 0.2222, 3.96e-08, 0.1389, 0.03654, 0.1389, 0.03654, 0.2222, 5.941e-08, 0.2222, 0.9635, 0.825, 0.9269, 0.825, 0.9269, 0.7417, 0.9635, 0.7417, 0.7442, 0.8611, 0.7076, 0.8611, 0.7076, 0.7778, 0.7442, 0.7778, 0.3355, 0.1389, 0.3721, 0.1389, 0.3721, 0.2222, 0.3355, 0.2222, 0.299, 0.4722, 0.3355, 0.4722, 0.3355, 0.5556, 0.299, 0.5556, 1.584e-07, 0.4722, 0.03654, 0.4722, 0.03654, 0.5556, 1.584e-07, 0.5556, 0.6346, 0.4722, 0.6711, 0.4722, 0.6711, 0.5556, 0.6346, 0.5556, 0.8904, 0.7417, 0.8538, 0.7417, 0.8538, 0.6583, 0.8904, 0.6583, 0.7442, 0.5278, 0.7076, 0.5278, 0.7076, 0.4444, 0.7442, 0.4444, 0.3355, 0.4722, 0.3721, 0.4722, 0.3721, 0.5556, 0.3355, 0.5556, 0.6346, 0.0, 0.6711, 0.0, 0.6711, 0.02778, 0.6346, 0.02778, 0.0, 0.0, 0.03654, 0.0, 0.03654, 0.02778, 3.96e-08, 0.02778, 0.7807, 0.7417, 0.8173, 0.7417, 0.8173, 0.7694, 0.7807, 0.7694, 0.7442, 0.9722, 0.7807, 0.9722, 0.7807, 1.0, 0.7442, 1.0, 0.3355, 0.0, 0.3721, 0.0, 0.3721, 0.02778, 0.3355, 0.02778, 0.7442, 1.0, 0.7076, 1.0, 0.7076, 0.9722, 0.7442, 0.9722, 0.299, 0.0, 0.3355, 0.0, 0.3355, 0.02778, 0.299, 0.02778, 0.6711, 2.307e-09, 0.7076, 0.0, 0.7076, 0.08333, 0.6711, 0.08333, 0.8173, 0.7694, 0.8173, 0.8, 0.7807, 0.8, 0.7807, 0.7694, 0.9635, 0.25, 0.9635, 0.2194, 1.0, 0.2194, 1.0, 0.25, 0.6711, 1.0, 0.6711, 0.9722, 0.7076, 0.9722, 0.7076, 1.0, 0.299, 0.02778, 0.3355, 0.02778, 0.3355, 0.1111, 0.299, 0.1111, 3.96e-08, 0.02778, 0.03654, 0.02778, 0.03654, 0.1111, 3.96e-08, 0.1111, 0.6346, 0.02778, 0.6711, 0.02778, 0.6711, 0.1111, 0.6346, 0.1111, 0.8173, 0.7417, 0.7807, 0.7417, 0.7807, 0.6583, 0.8173, 0.6583, 0.7442, 0.9722, 0.7076, 0.9722, 0.7076, 0.8889, 0.7442, 0.8889, 0.3355, 0.02778, 0.3721, 0.02778, 0.3721, 0.1111, 0.3355, 0.1111, 0.7442, 1.639e-09, 0.7807, 0.0, 0.7807, 0.08333, 0.7442, 0.08333, 0.7442, 0.08333, 0.7807, 0.08333, 0.7807, 0.1111, 0.7442, 0.1111, 0.7442, 0.1111, 0.7807, 0.1111, 0.7807, 0.1944, 0.7442, 0.1944, 0.7442, 0.1944, 0.7807, 0.1944, 0.7807, 0.2222, 0.7442, 0.2222, 0.7442, 0.2222, 0.7807, 0.2222, 0.7807, 0.3056, 0.7442, 0.3056, 0.7442, 0.3056, 0.7807, 0.3056, 0.7807, 0.3333, 0.7442, 0.3333, 0.7442, 0.3333, 0.7807, 0.3333, 0.7807, 0.4167, 0.7442, 0.4167, 0.7442, 0.4167, 0.7807, 0.4167, 0.7807, 0.4444, 0.7442, 0.4444, 0.7442, 0.4444, 0.7807, 0.4444, 0.7807, 0.5278, 0.7442, 0.5278, 0.7442, 0.5278, 0.7807, 0.5278, 0.7807, 0.5556, 0.7442, 0.5556, 0.7442, 0.5556, 0.7807, 0.5556, 0.7807, 0.6389, 0.7442, 0.6389, 0.7442, 0.6389, 0.7807, 0.6389, 0.7807, 0.6667, 0.7442, 0.6667, 0.7442, 0.6667, 0.7807, 0.6667, 0.7807, 0.75, 0.7442, 0.75, 0.7442, 0.75, 0.7807, 0.75, 0.7807, 0.7778, 0.7442, 0.7778, 0.7442, 0.7778, 0.7807, 0.7778, 0.7807, 0.8611, 0.7442, 0.8611, 0.7442, 0.8611, 0.7807, 0.8611, 0.7807, 0.8889, 0.7442, 0.8889, 0.7442, 0.8889, 0.7807, 0.8889, 0.7807, 0.9722, 0.7442, 0.9722, 0.6711, 0.08333, 0.7076, 0.08333, 0.7076, 0.1111, 0.6711, 0.1111, 0.6711, 0.1111, 0.7076, 0.1111, 0.7076, 0.1944, 0.6711, 0.1944, 0.6711, 0.1944, 0.7076, 0.1944, 0.7076, 0.2222, 0.6711, 0.2222, 0.6711, 0.2222, 0.7076, 0.2222, 0.7076, 0.3056, 0.6711, 0.3056, 0.6711, 0.3056, 0.7076, 0.3056, 0.7076, 0.3333, 0.6711, 0.3333, 0.6711, 0.3333, 0.7076, 0.3333, 0.7076, 0.4167, 0.6711, 0.4167, 0.6711, 0.4167, 0.7076, 0.4167, 0.7076, 0.4444, 0.6711, 0.4444, 0.6711, 0.4444, 0.7076, 0.4444, 0.7076, 0.5278, 0.6711, 0.5278, 0.6711, 0.5278, 0.7076, 0.5278, 0.7076, 0.5556, 0.6711, 0.5556, 0.6711, 0.5556, 0.7076, 0.5556, 0.7076, 0.6389, 0.6711, 0.6389, 0.6711, 0.6389, 0.7076, 0.6389, 0.7076, 0.6667, 0.6711, 0.6667, 0.6711, 0.6667, 0.7076, 0.6667, 0.7076, 0.75, 0.6711, 0.75, 0.6711, 0.75, 0.7076, 0.75, 0.7076, 0.7778, 0.6711, 0.7778, 0.6711, 0.7778, 0.7076, 0.7778, 0.7076, 0.8611, 0.6711, 0.8611, 0.6711, 0.8611, 0.7076, 0.8611, 0.7076, 0.8889, 0.6711, 0.8889, 0.6711, 0.8889, 0.7076, 0.8889, 0.7076, 0.9722, 0.6711, 0.9722])
_uv = me_plane.uv_layers.new(name='Atlas1')
_uv.uv.foreach_set('vector', [0.9164, 0.3755, 0.9188, 0.3755, 0.9188, 0.3779, 0.9164, 0.3779, 0.9754, 0.6471, 0.973, 0.6471, 0.973, 0.6405, 0.9754, 0.6405, 0.896, 0.3779, 0.8936, 0.3779, 0.8936, 0.3755, 0.896, 0.3755, 0.9955, 0.6471, 0.9931, 0.6471, 0.9931, 0.6405, 0.9955, 0.6405, 0.9754, 0.7381, 0.973, 0.7381, 0.973, 0.7359, 0.9754, 0.7359, 0.9754, 0.7359, 0.973, 0.7359, 0.973, 0.7293, 0.9754, 0.7293, 0.1037, 0.9654, 0.1062, 0.9655, 0.1062, 0.9721, 0.1037, 0.9721, 0.9955, 0.6494, 0.9931, 0.6494, 0.9931, 0.6471, 0.9955, 0.6471, 0.6865, 0.9607, 0.6883, 0.9607, 0.6887, 0.9628, 0.6862, 0.9628, 0.991, 0.7379, 0.991, 0.7361, 0.9931, 0.7359, 0.9931, 0.7381, 0.2351, 0.6633, 0.2375, 0.6633, 0.2375, 0.6699, 0.2351, 0.67, 0.9955, 0.7381, 0.9931, 0.7381, 0.9931, 0.7359, 0.9955, 0.7359, 0.2351, 0.6611, 0.2375, 0.6611, 0.2375, 0.6633, 0.2351, 0.6633, 0.9955, 0.7359, 0.9931, 0.7359, 0.9931, 0.7293, 0.9955, 0.7293, 0.9754, 0.6494, 0.973, 0.6494, 0.973, 0.6471, 0.9754, 0.6471, 0.9775, 0.6473, 0.9775, 0.6492, 0.9754, 0.6494, 0.9754, 0.6471, 0.9711, 0.96, 0.9729, 0.96, 0.9732, 0.9621, 0.9708, 0.9621, 0.9708, 0.9445, 0.9732, 0.9445, 0.9729, 0.9466, 0.9711, 0.9466, 0.9711, 0.9466, 0.9729, 0.9466, 0.9729, 0.96, 0.9711, 0.96, 0.9931, 0.6471, 0.9931, 0.6494, 0.991, 0.6492, 0.991, 0.6473, 0.991, 0.6473, 0.991, 0.6492, 0.9775, 0.6492, 0.9775, 0.6473, 0.9754, 0.7381, 0.9754, 0.7359, 0.9775, 0.7361, 0.9775, 0.7379, 0.9775, 0.7379, 0.9775, 0.7361, 0.991, 0.7361, 0.991, 0.7379, 0.6862, 0.9452, 0.6887, 0.9452, 0.6883, 0.9473, 0.6865, 0.9473, 0.6865, 0.9473, 0.6883, 0.9473, 0.6883, 0.9607, 0.6865, 0.9607, 0.9754, 0.747, 0.973, 0.747, 0.973, 0.7448, 0.9754, 0.7448, 0.9955, 0.6582, 0.9931, 0.6582, 0.9931, 0.656, 0.9955, 0.656, 0.5319, 0.9642, 0.5338, 0.9642, 0.5341, 0.9663, 0.5316, 0.9663, 0.991, 0.7468, 0.991, 0.745, 0.9931, 0.7448, 0.9931, 0.747, 0.2351, 0.6522, 0.2375, 0.6522, 0.2375, 0.6544, 0.2351, 0.6544, 0.9754, 0.6582, 0.973, 0.6582, 0.973, 0.656, 0.9754, 0.656, 0.9775, 0.6562, 0.9775, 0.658, 0.9754, 0.6582, 0.9754, 0.656, 0.3834, 0.9656, 0.3852, 0.9656, 0.3856, 0.9677, 0.3831, 0.9677, 0.3831, 0.9501, 0.3856, 0.9501, 0.3852, 0.9522, 0.3834, 0.9522, 0.3834, 0.9522, 0.3852, 0.9522, 0.3852, 0.9656, 0.3834, 0.9656, 0.9931, 0.656, 0.9931, 0.6582, 0.991, 0.658, 0.991, 0.6562, 0.991, 0.6562, 0.991, 0.658, 0.9775, 0.658, 0.9775, 0.6562, 0.9754, 0.747, 0.9754, 0.7448, 0.9775, 0.745, 0.9775, 0.7468, 0.9775, 0.7468, 0.9775, 0.745, 0.991, 0.745, 0.991, 0.7468, 0.5316, 0.9487, 0.5341, 0.9487, 0.5338, 0.9508, 0.5319, 0.9508, 0.5319, 0.9508, 0.5338, 0.9508, 0.5338, 0.9642, 0.5319, 0.9642, 0.991, 0.7557, 0.991, 0.7539, 0.9931, 0.7537, 0.9931, 0.7559, 0.5889, 0.9642, 0.5907, 0.9642, 0.591, 0.9663, 0.5886, 0.9663, 0.5886, 0.9487, 0.591, 0.9487, 0.5907, 0.9508, 0.5889, 0.9508, 0.5889, 0.9508, 0.5907, 0.9508, 0.5907, 0.9642, 0.5889, 0.9642, 0.9931, 0.6649, 0.9931, 0.6671, 0.991, 0.6669, 0.991, 0.6651, 0.991, 0.6651, 0.991, 0.6669, 0.9775, 0.6669, 0.9775, 0.6651, 0.9775, 0.7557, 0.9775, 0.7539, 0.991, 0.7539, 0.991, 0.7557, 0.706, 0.9483, 0.7078, 0.9483, 0.7078, 0.9617, 0.706, 0.9617, 0.9754, 0.7648, 0.973, 0.7648, 0.973, 0.7625, 0.9754, 0.7625, 0.9754, 0.7625, 0.973, 0.7625, 0.973, 0.7559, 0.9754, 0.7559, 0.9955, 0.676, 0.9931, 0.676, 0.9931, 0.6738, 0.9955, 0.6738, 0.6751, 0.9607, 0.677, 0.9607, 0.6773, 0.9628, 0.6748, 0.9628, 0.991, 0.7646, 0.991, 0.7627, 0.9931, 0.7625, 0.9931, 0.7648, 0.9955, 0.7648, 0.9931, 0.7648, 0.9931, 0.7625, 0.9955, 0.7625, 0.2351, 0.6345, 0.2375, 0.6345, 0.2375, 0.6367, 0.2351, 0.6367, 0.9754, 0.676, 0.973, 0.676, 0.973, 0.6738, 0.9754, 0.6738, 0.9775, 0.674, 0.9775, 0.6758, 0.9754, 0.676, 0.9754, 0.6738, 0.3599, 0.9669, 0.3618, 0.9669, 0.3621, 0.969, 0.3596, 0.969, 0.3596, 0.9515, 0.3621, 0.9515, 0.3618, 0.9535, 0.3599, 0.9535, 0.3599, 0.9535, 0.3618, 0.9535, 0.3618, 0.9669, 0.3599, 0.9669, 0.9931, 0.6738, 0.9931, 0.676, 0.991, 0.6758, 0.991, 0.674, 0.991, 0.674, 0.991, 0.6758, 0.9775, 0.6758, 0.9775, 0.674, 0.9754, 0.7648, 0.9754, 0.7625, 0.9775, 0.7627, 0.9775, 0.7646, 0.9775, 0.7646, 0.9775, 0.7627, 0.991, 0.7627, 0.991, 0.7646, 0.6748, 0.9452, 0.6773, 0.9452, 0.677, 0.9473, 0.6751, 0.9473, 0.6751, 0.9473, 0.677, 0.9473, 0.677, 0.9607, 0.6751, 0.9607, 0.9754, 0.656, 0.973, 0.656, 0.973, 0.6494, 0.9754, 0.6494, 0.9955, 0.656, 0.9931, 0.656, 0.9931, 0.6494, 0.9955, 0.6494, 0.9754, 0.7448, 0.973, 0.7448, 0.973, 0.7381, 0.9754, 0.7381, 0.08095, 0.9654, 0.0834, 0.9655, 0.0834, 0.9721, 0.08095, 0.9721, 0.2351, 0.6544, 0.2375, 0.6544, 0.2375, 0.6611, 0.2351, 0.6611, 0.9955, 0.747, 0.9931, 0.747, 0.9931, 0.7448, 0.9955, 0.7448, 0.9955, 0.7448, 0.9931, 0.7448, 0.9931, 0.7381, 0.9955, 0.7381, 0.9754, 0.6649, 0.973, 0.6649, 0.973, 0.6582, 0.9754, 0.6582, 0.9955, 0.6649, 0.9931, 0.6649, 0.9931, 0.6582, 0.9955, 0.6582, 0.9754, 0.7559, 0.973, 0.7559, 0.973, 0.7537, 0.9754, 0.7537, 0.9754, 0.7537, 0.973, 0.7537, 0.973, 0.747, 0.9754, 0.747, 0.09234, 0.9654, 0.09479, 0.9655, 0.09479, 0.9721, 0.09234, 0.9721, 0.9955, 0.6671, 0.9931, 0.6671, 0.9931, 0.6649, 0.9955, 0.6649, 0.706, 0.9617, 0.7078, 0.9617, 0.7081, 0.9637, 0.7057, 0.9637, 0.2351, 0.6456, 0.2375, 0.6456, 0.2375, 0.6522, 0.2351, 0.6522, 0.9955, 0.7559, 0.9931, 0.7559, 0.9931, 0.7537, 0.9955, 0.7537, 0.2351, 0.6434, 0.2375, 0.6434, 0.2375, 0.6456, 0.2351, 0.6456, 0.9955, 0.7537, 0.9931, 0.7537, 0.9931, 0.747, 0.9955, 0.747, 0.9754, 0.6671, 0.973, 0.6671, 0.973, 0.6649, 0.9754, 0.6649, 0.9775, 0.6651, 0.9775, 0.6669, 0.9754, 0.6671, 0.9754, 0.6649, 0.9754, 0.7559, 0.9754, 0.7537, 0.9775, 0.7539, 0.9775, 0.7557, 0.7057, 0.9462, 0.7081, 0.9462, 0.7078, 0.9483, 0.706, 0.9483, 0.9754, 0.6738, 0.973, 0.6738, 0.973, 0.6671, 0.9754, 0.6671, 0.9955, 0.6738, 0.9931, 0.6738, 0.9931, 0.6671, 0.9955, 0.6671, 0.807, 0.9747, 0.8046, 0.9747, 0.8046, 0.9681, 0.807, 0.9681, 0.2351, 0.6367, 0.2375, 0.6367, 0.2375, 0.6434, 0.2351, 0.6434, 0.9955, 0.7625, 0.9931, 0.7625, 0.9931, 0.7559, 0.9955, 0.7559, 0.9754, 0.7736, 0.973, 0.7736, 0.973, 0.7714, 0.9754, 0.7714, 0.9955, 0.6849, 0.9931, 0.6849, 0.9931, 0.6826, 0.9955, 0.6826, 0.5433, 0.9642, 0.5452, 0.9642, 0.5455, 0.9663, 0.543, 0.9663, 0.991, 0.7735, 0.991, 0.7716, 0.9931, 0.7714, 0.9931, 0.7736, 0.9955, 0.7736, 0.9931, 0.7736, 0.9931, 0.7714, 0.9955, 0.7714, 0.2351, 0.6257, 0.2375, 0.6256, 0.2375, 0.6279, 0.2351, 0.6279, 0.9754, 0.6849, 0.973, 0.6849, 0.973, 0.6826, 0.9754, 0.6826, 0.9775, 0.6828, 0.9775, 0.6847, 0.9754, 0.6849, 0.9754, 0.6826, 0.3948, 0.9656, 0.3966, 0.9656, 0.3969, 0.9677, 0.3945, 0.9677, 0.3945, 0.9501, 0.3969, 0.9501, 0.3966, 0.9522, 0.3948, 0.9522, 0.3948, 0.9522, 0.3966, 0.9522, 0.3966, 0.9656, 0.3948, 0.9656, 0.9931, 0.6826, 0.9931, 0.6849, 0.991, 0.6847, 0.991, 0.6828, 0.991, 0.6828, 0.991, 0.6847, 0.9775, 0.6847, 0.9775, 0.6828, 0.9754, 0.7736, 0.9754, 0.7714, 0.9775, 0.7716, 0.9775, 0.7735, 0.9775, 0.7735, 0.9775, 0.7716, 0.991, 0.7716, 0.991, 0.7735, 0.543, 0.9487, 0.5455, 0.9487, 0.5452, 0.9508, 0.5433, 0.9508, 0.5433, 0.9508, 0.5452, 0.9508, 0.5452, 0.9642, 0.5433, 0.9642, 0.9754, 0.7825, 0.973, 0.7825, 0.973, 0.7803, 0.9754, 0.7803, 0.9955, 0.6937, 0.9931, 0.6937, 0.9931, 0.6915, 0.9955, 0.6915, 0.5661, 0.9642, 0.568, 0.9642, 0.5683, 0.9663, 0.5658, 0.9663, 0.991, 0.7823, 0.991, 0.7805, 0.9931, 0.7803, 0.9931, 0.7825, 0.2351, 0.6168, 0.2375, 0.6168, 0.2375, 0.619, 0.2351, 0.619, 0.9754, 0.6937, 0.973, 0.6937, 0.973, 0.6915, 0.9754, 0.6915, 0.9775, 0.6917, 0.9775, 0.6936, 0.9754, 0.6937, 0.9754, 0.6915, 0.5775, 0.9642, 0.5793, 0.9642, 0.5796, 0.9663, 0.5772, 0.9663, 0.5772, 0.9487, 0.5796, 0.9487, 0.5793, 0.9508, 0.5775, 0.9508, 0.5775, 0.9508, 0.5793, 0.9508, 0.5793, 0.9642, 0.5775, 0.9642, 0.9931, 0.6915, 0.9931, 0.6937, 0.991, 0.6936, 0.991, 0.6917, 0.991, 0.6917, 0.991, 0.6936, 0.9775, 0.6936, 0.9775, 0.6917, 0.9754, 0.7825, 0.9754, 0.7803, 0.9775, 0.7805, 0.9775, 0.7823, 0.9775, 0.7823, 0.9775, 0.7805, 0.991, 0.7805, 0.991, 0.7823, 0.5658, 0.9487, 0.5683, 0.9487, 0.568, 0.9508, 0.5661, 0.9508, 0.5661, 0.9508, 0.568, 0.9508, 0.568, 0.9642, 0.5661, 0.9642, 0.991, 0.7912, 0.991, 0.7894, 0.9931, 0.7892, 0.9931, 0.7914, 0.4694, 0.9652, 0.4712, 0.9652, 0.4716, 0.9673, 0.4691, 0.9673, 0.4691, 0.9497, 0.4716, 0.9497, 0.4712, 0.9518, 0.4694, 0.9518, 0.4694, 0.9518, 0.4712, 0.9518, 0.4712, 0.9652, 0.4694, 0.9652, 0.9931, 0.7004, 0.9931, 0.7026, 0.991, 0.7024, 0.991, 0.7006, 0.991, 0.7006, 0.991, 0.7024, 0.9775, 0.7024, 0.9775, 0.7006, 0.9775, 0.7912, 0.9775, 0.7894, 0.991, 0.7894, 0.991, 0.7912, 0.5547, 0.9508, 0.5566, 0.9508, 0.5566, 0.9642, 0.5547, 0.9642, 0.9754, 0.8003, 0.973, 0.8003, 0.973, 0.7981, 0.9754, 0.7981, 0.9754, 0.7981, 0.973, 0.7981, 0.973, 0.7914, 0.9754, 0.7914, 0.9955, 0.7115, 0.9931, 0.7115, 0.9931, 0.7093, 0.9955, 0.7093, 0.6637, 0.9607, 0.6656, 0.9607, 0.6659, 0.9628, 0.6634, 0.9628, 0.991, 0.8001, 0.991, 0.7983, 0.9931, 0.7981, 0.9931, 0.8003, 0.9955, 0.8003, 0.9931, 0.8003, 0.9931, 0.7981, 0.9955, 0.7981, 0.2351, 0.5991, 0.2375, 0.5991, 0.2375, 0.6013, 0.2351, 0.6013, 0.9754, 0.7115, 0.973, 0.7115, 0.973, 0.7093, 0.9754, 0.7093, 0.9775, 0.7095, 0.9775, 0.7113, 0.9754, 0.7115, 0.9754, 0.7093, 0.3713, 0.9669, 0.3732, 0.9669, 0.3735, 0.969, 0.371, 0.969, 0.371, 0.9515, 0.3735, 0.9515, 0.3732, 0.9535, 0.3713, 0.9535, 0.3713, 0.9535, 0.3732, 0.9535, 0.3732, 0.9669, 0.3713, 0.9669, 0.9931, 0.7093, 0.9931, 0.7115, 0.991, 0.7113, 0.991, 0.7095, 0.991, 0.7095, 0.991, 0.7113, 0.9775, 0.7113, 0.9775, 0.7095, 0.9754, 0.8003, 0.9754, 0.7981, 0.9775, 0.7983, 0.9775, 0.8001, 0.9775, 0.8001, 0.9775, 0.7983, 0.991, 0.7983, 0.991, 0.8001, 0.6634, 0.9452, 0.6659, 0.9452, 0.6656, 0.9473, 0.6637, 0.9473, 0.6637, 0.9473, 0.6656, 0.9473, 0.6656, 0.9607, 0.6637, 0.9607, 0.9754, 0.6915, 0.973, 0.6915, 0.973, 0.6849, 0.9754, 0.6849, 0.9955, 0.6915, 0.9931, 0.6915, 0.9931, 0.6849, 0.9955, 0.6849, 0.9754, 0.7803, 0.973, 0.7803, 0.973, 0.7736, 0.9754, 0.7736, 0.8184, 0.9747, 0.8159, 0.9747, 0.8159, 0.9681, 0.8184, 0.9681, 0.2351, 0.619, 0.2375, 0.619, 0.2375, 0.6256, 0.2351, 0.6257, 0.9955, 0.7825, 0.9931, 0.7825, 0.9931, 0.7803, 0.9955, 0.7803, 0.9955, 0.7803, 0.9931, 0.7803, 0.9931, 0.7736, 0.9955, 0.7736, 0.9754, 0.7004, 0.973, 0.7004, 0.973, 0.6937, 0.9754, 0.6937, 0.9955, 0.7004, 0.9931, 0.7004, 0.9931, 0.6937, 0.9955, 0.6937, 0.9754, 0.7914, 0.973, 0.7914, 0.973, 0.7892, 0.9754, 0.7892, 0.9754, 0.7892, 0.973, 0.7892, 0.973, 0.7825, 0.9754, 0.7825, 0.2571, 0.9756, 0.2546, 0.9756, 0.2546, 0.969, 0.2571, 0.969, 0.9955, 0.7026, 0.9931, 0.7026, 0.9931, 0.7004, 0.9955, 0.7004, 0.5547, 0.9642, 0.5566, 0.9642, 0.5569, 0.9663, 0.5544, 0.9663, 0.2351, 0.6101, 0.2375, 0.6101, 0.2375, 0.6168, 0.2351, 0.6168, 0.9955, 0.7914, 0.9931, 0.7914, 0.9931, 0.7892, 0.9955, 0.7892, 0.2351, 0.6079, 0.2375, 0.6079, 0.2375, 0.6101, 0.2351, 0.6101, 0.9955, 0.7892, 0.9931, 0.7892, 0.9931, 0.7825, 0.9955, 0.7825, 0.9754, 0.7026, 0.973, 0.7026, 0.973, 0.7004, 0.9754, 0.7004, 0.9775, 0.7006, 0.9775, 0.7024, 0.9754, 0.7026, 0.9754, 0.7004, 0.9754, 0.7914, 0.9754, 0.7892, 0.9775, 0.7894, 0.9775, 0.7912, 0.5544, 0.9487, 0.5569, 0.9487, 0.5566, 0.9508, 0.5547, 0.9508, 0.9754, 0.7093, 0.973, 0.7093, 0.973, 0.7026, 0.9754, 0.7026, 0.9955, 0.7093, 0.9931, 0.7093, 0.9931, 0.7026, 0.9955, 0.7026, 0.3143, 0.9706, 0.3119, 0.9706, 0.3119, 0.9639, 0.3143, 0.9639, 0.2351, 0.6013, 0.2375, 0.6013, 0.2375, 0.6079, 0.2351, 0.6079, 0.9955, 0.7981, 0.9931, 0.7981, 0.9931, 0.7914, 0.9955, 0.7914, 0.9754, 0.6826, 0.973, 0.6826, 0.973, 0.676, 0.9754, 0.676, 0.9955, 0.6826, 0.9931, 0.6826, 0.9931, 0.676, 0.9955, 0.676, 0.9754, 0.7714, 0.973, 0.7714, 0.973, 0.7648, 0.9754, 0.7648, 0.1176, 0.9721, 0.1151, 0.9721, 0.1151, 0.9654, 0.1176, 0.9655, 0.2351, 0.6279, 0.2375, 0.6279, 0.2375, 0.6345, 0.2351, 0.6345, 0.9955, 0.7714, 0.9931, 0.7714, 0.9931, 0.7648, 0.9955, 0.7648, 0.9754, 0.8092, 0.973, 0.8092, 0.973, 0.8069, 0.9754, 0.8069, 0.9955, 0.7204, 0.9931, 0.7204, 0.9931, 0.7182, 0.9955, 0.7182, 0.9039, 0.6263, 0.9063, 0.6263, 0.9063, 0.6285, 0.9039, 0.6285, 0.6076, 0.7399, 0.61, 0.7399, 0.61, 0.7422, 0.6076, 0.7422, 0.9955, 0.8092, 0.9931, 0.8092, 0.9931, 0.8069, 0.9955, 0.8069, 0.2351, 0.5902, 0.2375, 0.5902, 0.2375, 0.5924, 0.2351, 0.5924, 0.9754, 0.7204, 0.973, 0.7204, 0.973, 0.7182, 0.9754, 0.7182, 0.2351, 0.5016, 0.2375, 0.5016, 0.2375, 0.5082, 0.2351, 0.5082, 0.8822, 0.3755, 0.8846, 0.3755, 0.8846, 0.3779, 0.8822, 0.3779, 0.905, 0.3755, 0.9074, 0.3755, 0.9074, 0.3779, 0.905, 0.3779, 0.2351, 0.5813, 0.2351, 0.5791, 0.2375, 0.5791, 0.2375, 0.5813, 0.9754, 0.7182, 0.973, 0.7182, 0.973, 0.7115, 0.9754, 0.7115, 0.9955, 0.7182, 0.9931, 0.7182, 0.9931, 0.7115, 0.9955, 0.7115, 0.9754, 0.8069, 0.973, 0.8069, 0.973, 0.8003, 0.9754, 0.8003, 0.9063, 0.6263, 0.9039, 0.6263, 0.9039, 0.6197, 0.9063, 0.6197, 0.2351, 0.5924, 0.2375, 0.5924, 0.2375, 0.5991, 0.2351, 0.5991, 0.9955, 0.8069, 0.9931, 0.8069, 0.9931, 0.8003, 0.9955, 0.8003, 0.6076, 0.6624, 0.61, 0.6624, 0.61, 0.6691, 0.6076, 0.6691, 0.6076, 0.6691, 0.61, 0.6691, 0.61, 0.6713, 0.6076, 0.6713, 0.6076, 0.6713, 0.61, 0.6713, 0.61, 0.6779, 0.6076, 0.6779, 0.6076, 0.6779, 0.61, 0.6779, 0.61, 0.6801, 0.6076, 0.6801, 0.6076, 0.6801, 0.61, 0.6801, 0.61, 0.6868, 0.6076, 0.6868, 0.6076, 0.6868, 0.61, 0.6868, 0.61, 0.689, 0.6076, 0.689, 0.6076, 0.689, 0.61, 0.689, 0.61, 0.6956, 0.6076, 0.6956, 0.6076, 0.6956, 0.61, 0.6956, 0.61, 0.6979, 0.6076, 0.6979, 0.6076, 0.6979, 0.61, 0.6979, 0.61, 0.7045, 0.6076, 0.7045, 0.6076, 0.7045, 0.61, 0.7045, 0.61, 0.7067, 0.6076, 0.7067, 0.6076, 0.7067, 0.61, 0.7067, 0.61, 0.7134, 0.6076, 0.7134, 0.6076, 0.7134, 0.61, 0.7134, 0.61, 0.7156, 0.6076, 0.7156, 0.6076, 0.7156, 0.61, 0.7156, 0.61, 0.7222, 0.6076, 0.7222, 0.6076, 0.7222, 0.61, 0.7222, 0.61, 0.7244, 0.6076, 0.7244, 0.6076, 0.7244, 0.61, 0.7244, 0.61, 0.7311, 0.6076, 0.7311, 0.6076, 0.7311, 0.61, 0.7311, 0.61, 0.7333, 0.6076, 0.7333, 0.6076, 0.7333, 0.61, 0.7333, 0.61, 0.7399, 0.6076, 0.7399, 0.2351, 0.5082, 0.2375, 0.5082, 0.2375, 0.5104, 0.2351, 0.5105, 0.2351, 0.5105, 0.2375, 0.5104, 0.2375, 0.5171, 0.2351, 0.5171, 0.2351, 0.5171, 0.2375, 0.5171, 0.2375, 0.5193, 0.2351, 0.5193, 0.2351, 0.5193, 0.2375, 0.5193, 0.2375, 0.526, 0.2351, 0.526, 0.2351, 0.526, 0.2375, 0.526, 0.2375, 0.5282, 0.2351, 0.5282, 0.2351, 0.5282, 0.2375, 0.5282, 0.2375, 0.5348, 0.2351, 0.5348, 0.2351, 0.5348, 0.2375, 0.5348, 0.2375, 0.537, 0.2351, 0.537, 0.2351, 0.537, 0.2375, 0.537, 0.2375, 0.5437, 0.2351, 0.5437, 0.2351, 0.5437, 0.2375, 0.5437, 0.2375, 0.5459, 0.2351, 0.5459, 0.2351, 0.5459, 0.2375, 0.5459, 0.2375, 0.5525, 0.2351, 0.5525, 0.2351, 0.5525, 0.2375, 0.5525, 0.2375, 0.5547, 0.2351, 0.5548, 0.2351, 0.5548, 0.2375, 0.5547, 0.2375, 0.5614, 0.2351, 0.5614, 0.2351, 0.5614, 0.2375, 0.5614, 0.2375, 0.5636, 0.2351, 0.5636, 0.2351, 0.5636, 0.2375, 0.5636, 0.2375, 0.5703, 0.2351, 0.5703, 0.2351, 0.5703, 0.2375, 0.5703, 0.2375, 0.5725, 0.2351, 0.5725, 0.2351, 0.5725, 0.2375, 0.5725, 0.2375, 0.5791, 0.2351, 0.5791])
_uv = me_plane.uv_layers.new(name='Atlas2')
_uv.uv.foreach_set('vector', [0.9352, 0.9644, 0.9352, 0.9668, 0.9328, 0.9668, 0.9328, 0.9644, 0.3175, 0.9032, 0.3151, 0.9032, 0.3151, 0.8965, 0.3175, 0.8965, 0.9251, 0.3634, 0.9251, 0.3658, 0.9228, 0.3658, 0.9228, 0.3634, 0.337, 0.9032, 0.3347, 0.9032, 0.3347, 0.8965, 0.337, 0.8965, 0.2389, 0.8698, 0.2365, 0.8698, 0.2365, 0.8676, 0.2389, 0.8676, 0.2389, 0.8676, 0.2365, 0.8676, 0.2365, 0.8609, 0.2389, 0.8609, 0.8008, 0.4004, 0.7984, 0.4004, 0.7984, 0.3937, 0.8008, 0.3937, 0.337, 0.9055, 0.3347, 0.9055, 0.3347, 0.9032, 0.337, 0.9032, 0.1439, 0.9808, 0.1421, 0.9808, 0.1418, 0.9788, 0.1442, 0.9788, 0.254, 0.8696, 0.254, 0.8678, 0.2561, 0.8676, 0.2561, 0.8698, 0.337, 0.7835, 0.3346, 0.7835, 0.3346, 0.7767, 0.337, 0.7767, 0.2585, 0.8698, 0.2561, 0.8698, 0.2561, 0.8676, 0.2585, 0.8676, 0.337, 0.7857, 0.3346, 0.7857, 0.3346, 0.7835, 0.337, 0.7835, 0.2585, 0.8676, 0.2561, 0.8676, 0.2561, 0.8609, 0.2585, 0.8609, 0.3175, 0.9055, 0.3151, 0.9055, 0.3151, 0.9032, 0.3175, 0.9032, 0.3195, 0.9034, 0.3195, 0.9052, 0.3175, 0.9055, 0.3175, 0.9032, 0.685, 0.961, 0.6832, 0.961, 0.6829, 0.9589, 0.6853, 0.9589, 0.6853, 0.9766, 0.6829, 0.9766, 0.6832, 0.9745, 0.685, 0.9745, 0.685, 0.9745, 0.6832, 0.9745, 0.6832, 0.961, 0.685, 0.961, 0.3347, 0.9032, 0.3347, 0.9055, 0.3326, 0.9053, 0.3326, 0.9034, 0.3326, 0.9034, 0.3326, 0.9053, 0.3195, 0.9052, 0.3195, 0.9034, 0.2389, 0.8698, 0.2389, 0.8676, 0.2409, 0.8678, 0.2409, 0.8696, 0.2409, 0.8696, 0.2409, 0.8678, 0.254, 0.8678, 0.254, 0.8696, 0.1442, 0.9965, 0.1418, 0.9965, 0.1421, 0.9944, 0.1439, 0.9944, 0.1439, 0.9944, 0.1421, 0.9944, 0.1421, 0.9808, 0.1439, 0.9808, 0.2389, 0.8788, 0.2365, 0.8788, 0.2365, 0.8766, 0.2389, 0.8766, 0.337, 0.9144, 0.3347, 0.9144, 0.3347, 0.9122, 0.337, 0.9122, 0.923, 0.9512, 0.9212, 0.9512, 0.9209, 0.9492, 0.9233, 0.9492, 0.254, 0.8786, 0.254, 0.8768, 0.2561, 0.8766, 0.2561, 0.8788, 0.337, 0.7947, 0.3346, 0.7947, 0.3346, 0.7924, 0.337, 0.7924, 0.3175, 0.9144, 0.3151, 0.9144, 0.3151, 0.9122, 0.3175, 0.9122, 0.3195, 0.9124, 0.3195, 0.9142, 0.3175, 0.9144, 0.3175, 0.9122, 0.182, 0.9808, 0.1802, 0.9808, 0.1799, 0.9788, 0.1823, 0.9788, 0.1823, 0.9965, 0.1799, 0.9965, 0.1802, 0.9944, 0.182, 0.9944, 0.182, 0.9944, 0.1802, 0.9944, 0.1802, 0.9808, 0.182, 0.9808, 0.3347, 0.9122, 0.3347, 0.9144, 0.3326, 0.9142, 0.3326, 0.9124, 0.3326, 0.9124, 0.3326, 0.9142, 0.3195, 0.9142, 0.3195, 0.9124, 0.2389, 0.8788, 0.2389, 0.8766, 0.2409, 0.8768, 0.2409, 0.8786, 0.2409, 0.8786, 0.2409, 0.8768, 0.254, 0.8768, 0.254, 0.8786, 0.9233, 0.9669, 0.9209, 0.9669, 0.9212, 0.9648, 0.923, 0.9648, 0.923, 0.9648, 0.9212, 0.9648, 0.9212, 0.9512, 0.923, 0.9512, 0.254, 0.8876, 0.254, 0.8857, 0.2561, 0.8855, 0.2561, 0.8878, 0.6546, 0.961, 0.6528, 0.961, 0.6525, 0.9589, 0.6549, 0.9589, 0.6549, 0.9766, 0.6525, 0.9766, 0.6528, 0.9745, 0.6546, 0.9745, 0.6546, 0.9745, 0.6528, 0.9745, 0.6528, 0.961, 0.6546, 0.961, 0.3347, 0.9212, 0.3347, 0.9234, 0.3326, 0.9232, 0.3326, 0.9213, 0.3326, 0.9213, 0.3326, 0.9232, 0.3195, 0.9232, 0.3195, 0.9213, 0.2409, 0.8876, 0.2409, 0.8857, 0.254, 0.8857, 0.254, 0.8876, 0.1287, 0.9944, 0.1269, 0.9944, 0.1269, 0.9808, 0.1287, 0.9808, 0.2389, 0.8967, 0.2365, 0.8967, 0.2365, 0.8945, 0.2389, 0.8945, 0.2389, 0.8945, 0.2365, 0.8945, 0.2365, 0.8878, 0.2389, 0.8878, 0.337, 0.9324, 0.3347, 0.9324, 0.3347, 0.9301, 0.337, 0.9301, 0.1363, 0.9808, 0.1345, 0.9808, 0.1342, 0.9788, 0.1366, 0.9788, 0.254, 0.8965, 0.254, 0.8947, 0.2561, 0.8945, 0.2561, 0.8967, 0.2585, 0.8967, 0.2561, 0.8967, 0.2561, 0.8945, 0.2585, 0.8945, 0.337, 0.8126, 0.3346, 0.8126, 0.3346, 0.8104, 0.337, 0.8104, 0.3175, 0.9324, 0.3151, 0.9324, 0.3151, 0.9301, 0.3175, 0.9301, 0.3195, 0.9303, 0.3195, 0.9321, 0.3175, 0.9324, 0.3175, 0.9301, 0.1896, 0.9808, 0.1878, 0.9808, 0.1875, 0.9788, 0.1899, 0.9788, 0.1899, 0.9965, 0.1875, 0.9965, 0.1878, 0.9944, 0.1896, 0.9944, 0.1896, 0.9944, 0.1878, 0.9944, 0.1878, 0.9808, 0.1896, 0.9808, 0.3347, 0.9301, 0.3347, 0.9324, 0.3326, 0.9322, 0.3326, 0.9303, 0.3326, 0.9303, 0.3326, 0.9322, 0.3195, 0.9321, 0.3195, 0.9303, 0.2389, 0.8967, 0.2389, 0.8945, 0.2409, 0.8947, 0.2409, 0.8965, 0.2409, 0.8965, 0.2409, 0.8947, 0.254, 0.8947, 0.254, 0.8965, 0.1366, 0.9965, 0.1342, 0.9965, 0.1345, 0.9944, 0.1363, 0.9944, 0.1363, 0.9944, 0.1345, 0.9944, 0.1345, 0.9808, 0.1363, 0.9808, 0.3175, 0.9122, 0.3151, 0.9122, 0.3151, 0.9055, 0.3175, 0.9055, 0.337, 0.9122, 0.3347, 0.9122, 0.3347, 0.9055, 0.337, 0.9055, 0.2389, 0.8766, 0.2365, 0.8766, 0.2365, 0.8698, 0.2389, 0.8698, 0.4758, 0.9156, 0.4782, 0.9156, 0.4782, 0.9223, 0.4758, 0.9223, 0.337, 0.7924, 0.3346, 0.7924, 0.3346, 0.7857, 0.337, 0.7857, 0.2585, 0.8788, 0.2561, 0.8788, 0.2561, 0.8766, 0.2585, 0.8766, 0.2585, 0.8766, 0.2561, 0.8766, 0.2561, 0.8698, 0.2585, 0.8698, 0.3175, 0.9211, 0.3151, 0.9211, 0.3151, 0.9144, 0.3175, 0.9144, 0.337, 0.9212, 0.3347, 0.9212, 0.3347, 0.9144, 0.337, 0.9144, 0.2389, 0.8878, 0.2365, 0.8878, 0.2365, 0.8855, 0.2389, 0.8855, 0.2389, 0.8855, 0.2365, 0.8855, 0.2365, 0.8788, 0.2389, 0.8788, 0.3909, 0.9683, 0.3885, 0.9683, 0.3885, 0.9616, 0.3909, 0.9616, 0.337, 0.9234, 0.3347, 0.9234, 0.3347, 0.9212, 0.337, 0.9212, 0.1287, 0.9808, 0.1269, 0.9808, 0.1266, 0.9788, 0.129, 0.9788, 0.337, 0.8014, 0.3346, 0.8014, 0.3346, 0.7947, 0.337, 0.7947, 0.2585, 0.8878, 0.2561, 0.8878, 0.2561, 0.8855, 0.2585, 0.8855, 0.337, 0.8037, 0.3346, 0.8037, 0.3346, 0.8014, 0.337, 0.8014, 0.2585, 0.8855, 0.2561, 0.8855, 0.2561, 0.8788, 0.2585, 0.8788, 0.3175, 0.9234, 0.3151, 0.9234, 0.3151, 0.9211, 0.3175, 0.9211, 0.3195, 0.9213, 0.3195, 0.9232, 0.3175, 0.9234, 0.3175, 0.9211, 0.2389, 0.8878, 0.2389, 0.8855, 0.2409, 0.8857, 0.2409, 0.8876, 0.129, 0.9965, 0.1266, 0.9965, 0.1269, 0.9944, 0.1287, 0.9944, 0.3175, 0.9301, 0.3151, 0.9301, 0.3151, 0.9234, 0.3175, 0.9234, 0.337, 0.9301, 0.3347, 0.9301, 0.3347, 0.9234, 0.337, 0.9234, 0.7908, 0.3937, 0.7932, 0.3937, 0.7932, 0.4004, 0.7908, 0.4004, 0.337, 0.8104, 0.3346, 0.8104, 0.3346, 0.8037, 0.337, 0.8037, 0.2585, 0.8945, 0.2561, 0.8945, 0.2561, 0.8878, 0.2585, 0.8878, 0.2389, 0.9057, 0.2365, 0.9057, 0.2365, 0.9035, 0.2389, 0.9035, 0.337, 0.9413, 0.3347, 0.9413, 0.3347, 0.9391, 0.337, 0.9391, 0.165, 0.9944, 0.1667, 0.9944, 0.167, 0.9965, 0.1647, 0.9965, 0.254, 0.9055, 0.254, 0.9037, 0.2561, 0.9035, 0.2561, 0.9057, 0.2585, 0.9057, 0.2561, 0.9057, 0.2561, 0.9035, 0.2585, 0.9035, 0.337, 0.8216, 0.3346, 0.8216, 0.3346, 0.8194, 0.337, 0.8194, 0.3175, 0.9413, 0.3151, 0.9413, 0.3151, 0.9391, 0.3175, 0.9391, 0.3195, 0.9393, 0.3195, 0.9411, 0.3175, 0.9413, 0.3175, 0.9391, 0.6698, 0.961, 0.668, 0.961, 0.6677, 0.9589, 0.6701, 0.9589, 0.6701, 0.9766, 0.6677, 0.9766, 0.668, 0.9745, 0.6698, 0.9745, 0.6698, 0.9745, 0.668, 0.9745, 0.668, 0.961, 0.6698, 0.961, 0.3347, 0.9391, 0.3347, 0.9413, 0.3326, 0.9411, 0.3326, 0.9393, 0.3326, 0.9393, 0.3326, 0.9411, 0.3195, 0.9411, 0.3195, 0.9393, 0.2389, 0.9057, 0.2389, 0.9035, 0.2409, 0.9037, 0.2409, 0.9055, 0.2409, 0.9055, 0.2409, 0.9037, 0.254, 0.9037, 0.254, 0.9055, 0.1647, 0.9788, 0.167, 0.9788, 0.1667, 0.9808, 0.1649, 0.9808, 0.1649, 0.9808, 0.1667, 0.9808, 0.1667, 0.9944, 0.165, 0.9944, 0.2389, 0.9147, 0.2365, 0.9147, 0.2365, 0.9124, 0.2389, 0.9124, 0.337, 0.9503, 0.3347, 0.9503, 0.3347, 0.9481, 0.337, 0.9481, 0.1515, 0.9808, 0.1497, 0.9808, 0.1494, 0.9788, 0.1518, 0.9788, 0.254, 0.9145, 0.254, 0.9126, 0.2561, 0.9124, 0.2561, 0.9147, 0.337, 0.8306, 0.3346, 0.8306, 0.3346, 0.8283, 0.337, 0.8283, 0.3175, 0.9503, 0.3151, 0.9503, 0.3151, 0.948, 0.3175, 0.948, 0.3195, 0.9482, 0.3195, 0.9501, 0.3175, 0.9503, 0.3175, 0.948, 0.647, 0.961, 0.6452, 0.961, 0.6449, 0.9589, 0.6473, 0.9589, 0.6473, 0.9766, 0.6449, 0.9766, 0.6452, 0.9745, 0.647, 0.9745, 0.647, 0.9745, 0.6452, 0.9745, 0.6452, 0.961, 0.647, 0.961, 0.3347, 0.9481, 0.3347, 0.9503, 0.3326, 0.9501, 0.3326, 0.9482, 0.3326, 0.9482, 0.3326, 0.9501, 0.3195, 0.9501, 0.3195, 0.9482, 0.2389, 0.9147, 0.2389, 0.9124, 0.2409, 0.9126, 0.2409, 0.9145, 0.2409, 0.9145, 0.2409, 0.9126, 0.254, 0.9126, 0.254, 0.9145, 0.1518, 0.9965, 0.1494, 0.9965, 0.1497, 0.9944, 0.1515, 0.9944, 0.1515, 0.9944, 0.1497, 0.9944, 0.1497, 0.9808, 0.1515, 0.9808, 0.254, 0.9234, 0.254, 0.9216, 0.2561, 0.9214, 0.2561, 0.9236, 0.6622, 0.961, 0.6604, 0.961, 0.6601, 0.9589, 0.6625, 0.9589, 0.6625, 0.9766, 0.6601, 0.9766, 0.6604, 0.9745, 0.6622, 0.9745, 0.6622, 0.9745, 0.6604, 0.9745, 0.6604, 0.961, 0.6622, 0.961, 0.3347, 0.957, 0.3347, 0.9593, 0.3326, 0.9591, 0.3326, 0.9572, 0.3326, 0.9572, 0.3326, 0.9591, 0.3195, 0.959, 0.3195, 0.9572, 0.2409, 0.9234, 0.2409, 0.9216, 0.254, 0.9216, 0.254, 0.9234, 0.1591, 0.9944, 0.1573, 0.9944, 0.1573, 0.9808, 0.1591, 0.9808, 0.2389, 0.9326, 0.2365, 0.9326, 0.2365, 0.9304, 0.2389, 0.9304, 0.2389, 0.9304, 0.2365, 0.9304, 0.2365, 0.9236, 0.2389, 0.9236, 0.337, 0.9682, 0.3347, 0.9682, 0.3347, 0.966, 0.337, 0.966, 0.1726, 0.9944, 0.1744, 0.9944, 0.1746, 0.9965, 0.1723, 0.9965, 0.254, 0.9324, 0.254, 0.9306, 0.2561, 0.9304, 0.2561, 0.9326, 0.2585, 0.9326, 0.2561, 0.9326, 0.2561, 0.9304, 0.2585, 0.9304, 0.337, 0.8485, 0.3346, 0.8485, 0.3346, 0.8463, 0.337, 0.8463, 0.3175, 0.9682, 0.3151, 0.9682, 0.3151, 0.966, 0.3175, 0.966, 0.3195, 0.9662, 0.3195, 0.968, 0.3175, 0.9682, 0.3175, 0.966, 0.6774, 0.961, 0.6756, 0.961, 0.6753, 0.9589, 0.6777, 0.9589, 0.6777, 0.9766, 0.6753, 0.9766, 0.6756, 0.9745, 0.6774, 0.9745, 0.6774, 0.9745, 0.6756, 0.9745, 0.6756, 0.961, 0.6774, 0.961, 0.3347, 0.966, 0.3347, 0.9682, 0.3326, 0.968, 0.3326, 0.9662, 0.3326, 0.9662, 0.3326, 0.968, 0.3195, 0.968, 0.3195, 0.9662, 0.2389, 0.9326, 0.2389, 0.9304, 0.2409, 0.9306, 0.2409, 0.9324, 0.2409, 0.9324, 0.2409, 0.9306, 0.254, 0.9306, 0.254, 0.9324, 0.1723, 0.9788, 0.1746, 0.9788, 0.1744, 0.9808, 0.1726, 0.9808, 0.1726, 0.9808, 0.1744, 0.9808, 0.1744, 0.9944, 0.1726, 0.9944, 0.3175, 0.948, 0.3151, 0.948, 0.3151, 0.9413, 0.3175, 0.9413, 0.337, 0.9481, 0.3347, 0.9481, 0.3347, 0.9413, 0.337, 0.9413, 0.2389, 0.9124, 0.2365, 0.9124, 0.2365, 0.9057, 0.2389, 0.9057, 0.4834, 0.9156, 0.4858, 0.9156, 0.4858, 0.9223, 0.4834, 0.9223, 0.337, 0.8283, 0.3346, 0.8283, 0.3346, 0.8216, 0.337, 0.8216, 0.2585, 0.9147, 0.2561, 0.9147, 0.2561, 0.9124, 0.2585, 0.9124, 0.2585, 0.9124, 0.2561, 0.9124, 0.2561, 0.9057, 0.2585, 0.9057, 0.3175, 0.957, 0.3151, 0.957, 0.3151, 0.9503, 0.3175, 0.9503, 0.337, 0.957, 0.3347, 0.957, 0.3347, 0.9503, 0.337, 0.9503, 0.2389, 0.9236, 0.2365, 0.9236, 0.2365, 0.9214, 0.2389, 0.9214, 0.2389, 0.9214, 0.2365, 0.9214, 0.2365, 0.9147, 0.2389, 0.9147, 0.7856, 0.4004, 0.7832, 0.4004, 0.7832, 0.3937, 0.7856, 0.3937, 0.337, 0.9593, 0.3347, 0.9593, 0.3347, 0.957, 0.337, 0.957, 0.1591, 0.9808, 0.1573, 0.9808, 0.157, 0.9788, 0.1594, 0.9788, 0.337, 0.8373, 0.3346, 0.8373, 0.3346, 0.8306, 0.337, 0.8306, 0.2585, 0.9236, 0.2561, 0.9236, 0.2561, 0.9214, 0.2585, 0.9214, 0.337, 0.8395, 0.3346, 0.8395, 0.3346, 0.8373, 0.337, 0.8373, 0.2585, 0.9214, 0.2561, 0.9214, 0.2561, 0.9147, 0.2585, 0.9147, 0.3175, 0.9593, 0.3151, 0.9593, 0.3151, 0.957, 0.3175, 0.957, 0.3195, 0.9572, 0.3195, 0.959, 0.3175, 0.9593, 0.3175, 0.957, 0.2389, 0.9236, 0.2389, 0.9214, 0.2409, 0.9216, 0.2409, 0.9234, 0.1594, 0.9965, 0.157, 0.9965, 0.1573, 0.9944, 0.1591, 0.9944, 0.3175, 0.966, 0.3151, 0.966, 0.3151, 0.9593, 0.3175, 0.9593, 0.337, 0.966, 0.3347, 0.966, 0.3347, 0.9593, 0.337, 0.9593, 0.3985, 0.9683, 0.3961, 0.9683, 0.3961, 0.9616, 0.3985, 0.9616, 0.337, 0.8463, 0.3346, 0.8463, 0.3346, 0.8395, 0.337, 0.8395, 0.2585, 0.9304, 0.2561, 0.9304, 0.2561, 0.9236, 0.2585, 0.9236, 0.3175, 0.9391, 0.3151, 0.9391, 0.3151, 0.9324, 0.3175, 0.9324, 0.337, 0.9391, 0.3347, 0.9391, 0.3347, 0.9324, 0.337, 0.9324, 0.2389, 0.9035, 0.2365, 0.9035, 0.2365, 0.8967, 0.2389, 0.8967, 0.778, 0.4004, 0.7756, 0.4004, 0.7756, 0.3937, 0.778, 0.3937, 0.337, 0.8194, 0.3346, 0.8194, 0.3346, 0.8126, 0.337, 0.8126, 0.2585, 0.9035, 0.2561, 0.9035, 0.2561, 0.8967, 0.2585, 0.8967, 0.2389, 0.9416, 0.2365, 0.9416, 0.2365, 0.9393, 0.2389, 0.9393, 0.337, 0.9772, 0.3347, 0.9772, 0.3347, 0.975, 0.337, 0.975, 0.7704, 0.3959, 0.768, 0.3959, 0.768, 0.3937, 0.7704, 0.3937, 0.9164, 0.3362, 0.9188, 0.3362, 0.9188, 0.3385, 0.9164, 0.3385, 0.2585, 0.9416, 0.2561, 0.9416, 0.2561, 0.9393, 0.2585, 0.9393, 0.337, 0.8575, 0.3346, 0.8575, 0.3346, 0.8552, 0.337, 0.8552, 0.3175, 0.9772, 0.3151, 0.9772, 0.3151, 0.9749, 0.3175, 0.9749, 0.9088, 0.2577, 0.9112, 0.2577, 0.9112, 0.2645, 0.9088, 0.2645, 0.9088, 0.3439, 0.9112, 0.3439, 0.9112, 0.3463, 0.9088, 0.3463, 0.9164, 0.3463, 0.9164, 0.3439, 0.9188, 0.3439, 0.9188, 0.3463, 0.9088, 0.3385, 0.9088, 0.3362, 0.9112, 0.3362, 0.9112, 0.3385, 0.3175, 0.9749, 0.3151, 0.9749, 0.3151, 0.9682, 0.3175, 0.9682, 0.337, 0.975, 0.3347, 0.975, 0.3347, 0.9682, 0.337, 0.9682, 0.2389, 0.9393, 0.2365, 0.9393, 0.2365, 0.9326, 0.2389, 0.9326, 0.768, 0.3959, 0.7704, 0.3959, 0.7704, 0.4026, 0.768, 0.4026, 0.337, 0.8552, 0.3346, 0.8552, 0.3346, 0.8485, 0.337, 0.8485, 0.2585, 0.9393, 0.2561, 0.9393, 0.2561, 0.9326, 0.2585, 0.9326, 0.9164, 0.2577, 0.9188, 0.2577, 0.9188, 0.2645, 0.9164, 0.2645, 0.9164, 0.2645, 0.9188, 0.2645, 0.9188, 0.2667, 0.9164, 0.2667, 0.9164, 0.2667, 0.9188, 0.2667, 0.9188, 0.2734, 0.9164, 0.2734, 0.9164, 0.2734, 0.9188, 0.2734, 0.9188, 0.2757, 0.9164, 0.2757, 0.9164, 0.2757, 0.9188, 0.2757, 0.9188, 0.2824, 0.9164, 0.2824, 0.9164, 0.2824, 0.9188, 0.2824, 0.9188, 0.2846, 0.9164, 0.2846, 0.9164, 0.2846, 0.9188, 0.2846, 0.9188, 0.2914, 0.9164, 0.2914, 0.9164, 0.2914, 0.9188, 0.2914, 0.9188, 0.2936, 0.9164, 0.2936, 0.9164, 0.2936, 0.9188, 0.2936, 0.9188, 0.3003, 0.9164, 0.3003, 0.9164, 0.3003, 0.9188, 0.3003, 0.9188, 0.3026, 0.9164, 0.3026, 0.9164, 0.3026, 0.9188, 0.3026, 0.9188, 0.3093, 0.9164, 0.3093, 0.9164, 0.3093, 0.9188, 0.3093, 0.9188, 0.3116, 0.9164, 0.3116, 0.9164, 0.3116, 0.9188, 0.3116, 0.9188, 0.3183, 0.9164, 0.3183, 0.9164, 0.3183, 0.9188, 0.3183, 0.9188, 0.3205, 0.9164, 0.3205, 0.9164, 0.3205, 0.9188, 0.3205, 0.9188, 0.3273, 0.9164, 0.3273, 0.9164, 0.3273, 0.9188, 0.3273, 0.9188, 0.3295, 0.9164, 0.3295, 0.9164, 0.3295, 0.9188, 0.3295, 0.9188, 0.3362, 0.9164, 0.3362, 0.9088, 0.2645, 0.9112, 0.2645, 0.9112, 0.2667, 0.9088, 0.2667, 0.9088, 0.2667, 0.9112, 0.2667, 0.9112, 0.2734, 0.9088, 0.2734, 0.9088, 0.2734, 0.9112, 0.2734, 0.9112, 0.2757, 0.9088, 0.2757, 0.9088, 0.2757, 0.9112, 0.2757, 0.9112, 0.2824, 0.9088, 0.2824, 0.9088, 0.2824, 0.9112, 0.2824, 0.9112, 0.2846, 0.9088, 0.2846, 0.9088, 0.2846, 0.9112, 0.2846, 0.9112, 0.2914, 0.9088, 0.2914, 0.9088, 0.2914, 0.9112, 0.2914, 0.9112, 0.2936, 0.9088, 0.2936, 0.9088, 0.2936, 0.9112, 0.2936, 0.9112, 0.3003, 0.9088, 0.3003, 0.9088, 0.3003, 0.9112, 0.3003, 0.9112, 0.3026, 0.9088, 0.3026, 0.9088, 0.3026, 0.9112, 0.3026, 0.9112, 0.3093, 0.9088, 0.3093, 0.9088, 0.3093, 0.9112, 0.3093, 0.9112, 0.3116, 0.9088, 0.3116, 0.9088, 0.3116, 0.9112, 0.3116, 0.9112, 0.3183, 0.9088, 0.3183, 0.9088, 0.3183, 0.9112, 0.3183, 0.9112, 0.3205, 0.9088, 0.3205, 0.9088, 0.3205, 0.9112, 0.3205, 0.9112, 0.3273, 0.9088, 0.3273, 0.9088, 0.3273, 0.9112, 0.3273, 0.9112, 0.3295, 0.9088, 0.3295, 0.9088, 0.3295, 0.9112, 0.3295, 0.9112, 0.3362, 0.9088, 0.3362])
_uv.active_render = True
me_plane.use_remesh_preserve_volume = False
me_plane.use_remesh_preserve_attributes = False
me_plane.use_mirror_vertex_groups = False
me_plane.update()
me_fridge_doormesh_001 = bpy.data.meshes.new('Fridge_doormesh.001')
me_fridge_doormesh_001.from_pydata([(0.06106, 0.03265, -0.6921), (0.0112, 0.0245, -0.6706), (-4.934e-08, 0.03265, -0.5748), (0.06106, 0.05641, -0.5748), (0.7202, 0.03265, -0.5748), (0.709, 0.0245, -0.6706), (0.6591, 0.03265, -0.6921), (-4.726e-08, -6.275e-08, -0.5748), (0.7202, 2.35e-08, -0.5748), (0.709, -0.008158, -0.6706), (0.6591, 1.02e-08, -0.6921), (0.7202, 0.03265, 0.5748), (0.709, 0.0245, 0.6706), (0.6591, 0.03265, 0.6921), (0.06106, 0.05641, 0.5748), (0.0112, 0.0245, 0.6706), (0.06106, 0.03265, 0.6921), (-4.671e-08, 0.03265, 0.5748), (0.0112, -0.008158, -0.6706), (0.06106, -6.143e-08, -0.6921), (0.7202, 8.211e-08, 0.5748), (0.709, -0.008157, 0.6706), (0.6591, 8.078e-08, 0.6921), (0.0112, -0.008158, 0.6706), (-4.462e-08, -4.139e-09, 0.5748), (0.06106, 9.159e-09, 0.6921), (0.06938, 0.02969, -0.5588), (0.6508, 0.02969, -0.5588), (0.03827, -5.773e-08, -0.5661), (0.6819, 1.936e-08, -0.5661), (0.6817, -0.008158, -0.6182), (0.6546, 1.341e-08, -0.6186), (0.6508, 0.02969, 0.5588), (0.06938, 0.02969, 0.5588), (0.03845, -0.008158, -0.6182), (0.06558, -5.713e-08, -0.6186), (0.6819, 7.708e-08, 0.5661), (0.6817, -0.008157, 0.6182), (0.6546, 7.649e-08, 0.6186), (0.03845, -0.008158, 0.6182), (0.03827, 1.322e-12, 0.5661), (0.06558, 5.95e-09, 0.6186), (0.6087, 0.03265, 0.6921), (0.6087, 0.03265, -0.6921), (0.6087, 7.475e-08, 0.6921), (0.6087, 4.167e-09, -0.6921), (0.6018, 0.02969, 0.5588), (0.6018, 0.02969, -0.5588), (0.605, 7.055e-08, 0.6186), (0.605, 7.468e-09, -0.6186), (0.6394, 0.07075, -0.5748), (0.6576, 0.1091, -0.504), (0.6765, 0.04965, -0.5748), (0.6591, 0.04965, -0.6081), (0.6765, 0.04965, 0.5748), (0.6576, 0.1091, 0.504), (0.6394, 0.07075, 0.5748), (0.6591, 0.04965, 0.6081), (0.6087, 0.04965, 0.6081), (0.6284, 0.07075, 0.5748), (0.6284, 0.07075, -0.5748), (0.6087, 0.04965, -0.6081), (0.06104, 0.06516, -0.6921), (0.01119, 0.06516, -0.6706), (-1.714e-05, 0.06516, -0.5748), (0.06104, 0.06516, -0.5748), (0.7201, 0.06516, -0.5748), (0.7089, 0.06516, -0.6706), (0.6591, 0.06516, -0.6921), (0.7201, 0.06516, 0.5748), (0.7089, 0.06516, 0.6706), (0.6591, 0.06516, 0.6921), (0.06104, 0.06516, 0.5748), (0.01119, 0.06516, 0.6706), (0.06104, 0.06516, 0.6921), (-1.714e-05, 0.06516, 0.5748), (0.6764, 0.06516, -0.5748), (0.6591, 0.06516, -0.6081), (0.6764, 0.06516, 0.5748), (0.6591, 0.06516, 0.6081), (0.6139, 0.1091, 0.504), (0.6537, 0.08506, 0.4535), (0.6122, 0.1051, 0.5114), (0.5918, 0.05545, 0.5795), (0.648, 0.04187, 0.5115), (0.5854, 0.05641, 0.5748), (0.6122, 0.1051, -0.5114), (0.6537, 0.08506, -0.4535), (0.6139, 0.1091, -0.504), (0.5854, 0.05641, -0.5748), (0.648, 0.04187, -0.5115), (0.5918, 0.05545, -0.5795)], [], [(19, 18, 1, 0), (21, 20, 11, 12), (22, 21, 12, 13), (24, 23, 15, 17), (23, 25, 16, 15), (20, 8, 4, 11), (7, 24, 17, 2), (44, 22, 13, 42), (45, 19, 0, 43), (52, 54, 11, 4), (4, 5, 67, 66), (42, 13, 57, 58), (3, 0, 62, 65), (14, 3, 2, 17), (18, 7, 2, 1), (8, 9, 5, 4), (9, 10, 6, 5), (47, 27, 32, 46), (36, 32, 27, 29), (48, 46, 32, 38), (10, 9, 30, 31), (9, 8, 29, 30), (7, 18, 34, 28), (18, 19, 35, 34), (20, 21, 37, 36), (21, 22, 38, 37), (23, 24, 40, 39), (25, 23, 39, 41), (8, 20, 36, 29), (24, 7, 28, 40), (44, 25, 41, 48), (45, 10, 31, 49), (38, 32, 37), (36, 37, 32), (31, 30, 27), (29, 27, 30), (47, 26, 35, 49), (33, 40, 28, 26), (28, 34, 26), (35, 26, 34), (40, 33, 39), (33, 41, 39), (25, 44, 42, 16), (10, 45, 43, 6), (16, 42, 58, 83, 85, 14), (6, 53, 77, 68), (26, 47, 46, 33), (41, 33, 46, 48), (22, 44, 48, 38), (19, 45, 49, 35), (27, 47, 49, 31), (86, 60, 61, 91), (5, 6, 68, 67), (50, 51, 52, 53), (54, 55, 56, 57), (81, 87, 90, 84), (50, 60, 86, 88, 51), (51, 55, 54, 52), (60, 50, 53, 61), (56, 59, 58, 57), (6, 43, 61, 53), (14, 85, 89, 3), (43, 0, 3, 89, 91, 61), (58, 59, 82, 83), (65, 62, 63, 64), (72, 75, 73, 74), (77, 76, 66, 67, 68), (78, 79, 71, 70, 69), (14, 17, 75, 72), (54, 57, 79, 78), (15, 16, 74, 73), (11, 54, 78, 69), (1, 2, 64, 63), (0, 1, 63, 62), (12, 11, 69, 70), (13, 12, 70, 71), (16, 14, 72, 74), (53, 52, 76, 77), (57, 13, 71, 79), (17, 15, 73, 75), (2, 3, 65, 64), (52, 4, 66, 76), (51, 88, 80, 55), (80, 81, 82), (83, 84, 85), (86, 87, 88), (89, 90, 91), (81, 84, 83, 82), (90, 87, 86, 91), (80, 88, 87, 81), (89, 85, 84, 90), (55, 80, 82, 59, 56)])
me_fridge_doormesh_001.polygons.foreach_set('use_smooth', [0, 0, 0, 0, 0, 0, 0, 0, 0, 0, 0, 0, 0, 0, 0, 0, 0, 0, 0, 0, 0, 0, 0, 0, 0, 0, 0, 0, 0, 0, 0, 0, 0, 0, 0, 0, 0, 0, 0, 0, 0, 1, 0, 0, 0, 0, 0, 0, 0, 0, 0, 0, 0, 0, 0, 0, 0, 0, 0, 0, 0, 0, 0, 0, 0, 0, 0, 0, 0, 0, 0, 0, 0, 0, 0, 0, 0, 0, 0, 0, 0, 0, 0, 0, 0, 0, 0, 0, 0, 0, 0, 0])
me_fridge_doormesh_001.polygons.foreach_set('material_index', [0, 0, 0, 0, 0, 0, 0, 0, 0, 0, 0, 0, 0, 0, 0, 0, 0, 1, 1, 1, 0, 0, 0, 0, 0, 0, 0, 0, 0, 0, 0, 0, 1, 1, 1, 1, 1, 1, 1, 1, 1, 1, 0, 0, 0, 0, 1, 1, 0, 0, 1, 0, 0, 0, 0, 0, 0, 0, 0, 0, 0, 0, 0, 0, 0, 0, 0, 0, 0, 0, 0, 0, 0, 0, 0, 0, 0, 0, 0, 0, 0, 0, 0, 0, 0, 0, 0, 0, 0, 0, 0, 0])
_uv = me_fridge_doormesh_001.uv_layers.new(name='UVMap')
_uv.uv.foreach_set('vector', [0.8922, 0.5692, 0.9342, 0.5652, 0.9339, 0.584, 0.8918, 0.5879, 0.1075, 0.9706, 0.1152, 0.9413, 0.1355, 0.9421, 0.1283, 0.9722, 0.4067, 0.9657, 0.3664, 0.9701, 0.3664, 0.952, 0.4068, 0.9477, 0.9559, 0.9214, 0.9625, 0.9479, 0.9437, 0.949, 0.9378, 0.9218, 0.9266, 0.9779, 0.8863, 0.9724, 0.8866, 0.9544, 0.927, 0.9599, 0.1152, 0.9413, 0.1157, 0.6089, 0.1358, 0.6082, 0.1355, 0.9421, 0.9603, 0.6228, 0.9559, 0.9214, 0.9378, 0.9218, 0.942, 0.6219, 0.447, 0.9663, 0.4067, 0.9657, 0.4068, 0.9477, 0.4472, 0.9483, 0.436, 0.5567, 0.8922, 0.5692, 0.8918, 0.5879, 0.4355, 0.5754, 0.1762, 0.6082, 0.1759, 0.9421, 0.1355, 0.9421, 0.1358, 0.6082, 0.6234, 0.07351, 0.635, 0.03513, 0.6649, 0.04996, 0.6459, 0.07515, 0.4472, 0.9483, 0.4068, 0.9477, 0.4071, 0.9239, 0.4475, 0.9245, 0.4863, 0.1121, 0.448, 0.08711, 0.4728, 0.08883, 0.4876, 0.1048, 0.8871, 0.9211, 0.8913, 0.6212, 0.942, 0.6219, 0.9378, 0.9218, 0.9676, 0.5966, 0.9603, 0.6228, 0.942, 0.6219, 0.9489, 0.5949, 0.1157, 0.6089, 0.1079, 0.5795, 0.1288, 0.578, 0.1358, 0.6082, 0.3523, 0.5493, 0.3941, 0.5556, 0.3935, 0.5742, 0.3516, 0.568, 0.9309, 0.4617, 0.9309, 0.4842, 0.6634, 0.4842, 0.6634, 0.4617, 0.6617, 0.5078, 0.6634, 0.4842, 0.9309, 0.4842, 0.9326, 0.5078, 0.6398, 0.4631, 0.6634, 0.4617, 0.6634, 0.4842, 0.6398, 0.486, 0.3941, 0.5556, 0.3523, 0.5493, 0.3752, 0.5351, 0.3983, 0.5357, 0.1079, 0.5795, 0.1157, 0.6089, 0.08078, 0.6102, 0.08137, 0.5934, 0.9603, 0.6228, 0.9676, 0.5966, 0.9909, 0.6095, 0.9912, 0.6244, 0.9342, 0.5652, 0.8922, 0.5692, 0.8891, 0.5492, 0.9122, 0.5498, 0.1152, 0.9413, 0.1075, 0.9706, 0.08127, 0.9566, 0.08078, 0.9401, 0.3664, 0.9701, 0.4067, 0.9657, 0.4099, 0.9849, 0.3877, 0.9846, 0.9625, 0.9479, 0.9559, 0.9214, 0.9872, 0.9207, 0.9865, 0.9357, 0.8863, 0.9724, 0.9266, 0.9779, 0.9048, 0.9919, 0.8825, 0.9916, 0.1157, 0.6089, 0.1152, 0.9413, 0.08078, 0.9401, 0.08078, 0.6102, 0.9559, 0.9214, 0.9603, 0.6228, 0.9912, 0.6244, 0.9872, 0.9207, 0.447, 0.9663, 0.8863, 0.9724, 0.8825, 0.9916, 0.4497, 0.9855, 0.436, 0.5567, 0.3941, 0.5556, 0.3983, 0.5357, 0.4397, 0.5368, 0.6398, 0.486, 0.6634, 0.4842, 0.6358, 0.4988, 0.6617, 0.5078, 0.6488, 0.5118, 0.6634, 0.4842, 0.9545, 0.486, 0.9585, 0.4988, 0.9309, 0.4842, 0.9326, 0.5078, 0.9309, 0.4842, 0.9455, 0.5118, 0.9309, 0.4617, 0.9309, 0.2168, 0.9545, 0.215, 0.9545, 0.4631, 0.6634, 0.2168, 0.6617, 0.1932, 0.9326, 0.1932, 0.9309, 0.2168, 0.9326, 0.1932, 0.9455, 0.1892, 0.9309, 0.2168, 0.9545, 0.215, 0.9309, 0.2168, 0.9585, 0.2021, 0.6617, 0.1932, 0.6634, 0.2168, 0.6488, 0.1892, 0.6634, 0.2168, 0.6398, 0.215, 0.6358, 0.2021, 0.8863, 0.9724, 0.447, 0.9663, 0.4472, 0.9483, 0.8866, 0.9544, 0.3941, 0.5556, 0.436, 0.5567, 0.4355, 0.5754, 0.3935, 0.5742, 0.8866, 0.9544, 0.4472, 0.9483, 0.4475, 0.9245, 0.4612, 0.9165, 0.4664, 0.9152, 0.8871, 0.9211, 0.712, 0.08412, 0.6855, 0.1111, 0.6801, 0.09756, 0.6894, 0.08532, 0.9309, 0.2168, 0.9309, 0.4617, 0.6634, 0.4617, 0.6634, 0.2168, 0.6398, 0.215, 0.6634, 0.2168, 0.6634, 0.4617, 0.6398, 0.4631, 0.4067, 0.9657, 0.447, 0.9663, 0.4497, 0.9855, 0.4099, 0.9849, 0.8922, 0.5692, 0.436, 0.5567, 0.4397, 0.5368, 0.8891, 0.5492, 0.9309, 0.4842, 0.9309, 0.4617, 0.9545, 0.4631, 0.9545, 0.486, 0.263, 0.6239, 0.2332, 0.5962, 0.2466, 0.5685, 0.2694, 0.5712, 0.6904, 0.03513, 0.712, 0.08412, 0.6894, 0.08532, 0.6649, 0.04996, 0.2217, 0.6008, 0.2189, 0.6391, 0.1762, 0.6082, 0.1929, 0.5904, 0.1759, 0.9421, 0.2138, 0.9147, 0.2158, 0.949, 0.1904, 0.9578, 0.3205, 0.8924, 0.3238, 0.6523, 0.3495, 0.627, 0.3482, 0.917, 0.2217, 0.6008, 0.2332, 0.5962, 0.263, 0.6239, 0.2626, 0.6286, 0.2189, 0.6391, 0.2189, 0.6391, 0.2138, 0.9147, 0.1759, 0.9421, 0.1762, 0.6082, 0.2332, 0.5962, 0.2217, 0.6008, 0.1929, 0.5904, 0.2466, 0.5685, 0.2158, 0.949, 0.2259, 0.9531, 0.2373, 0.9775, 0.1904, 0.9578, 0.3935, 0.5742, 0.4355, 0.5754, 0.4348, 0.6002, 0.3928, 0.599, 0.8871, 0.9211, 0.4664, 0.9152, 0.4706, 0.6153, 0.8913, 0.6212, 0.4355, 0.5754, 0.8918, 0.5879, 0.8913, 0.6212, 0.4706, 0.6153, 0.4487, 0.609, 0.4348, 0.6002, 0.2373, 0.9775, 0.2259, 0.9531, 0.2524, 0.9294, 0.2572, 0.9754, 0.4876, 0.1048, 0.4728, 0.08883, 0.5038, 0.0542, 0.5167, 0.08723, 0.547, 0.0721, 0.5776, 0.05732, 0.5983, 0.08614, 0.5523, 0.09323, 0.6801, 0.09756, 0.6646, 0.0952, 0.6459, 0.07515, 0.6649, 0.04996, 0.6894, 0.08532, 0.7569, 0.04669, 0.7725, 0.04735, 0.7793, 0.06118, 0.7484, 0.09113, 0.7347, 0.06274, 0.5402, 0.06916, 0.5862, 0.03513, 0.5776, 0.05732, 0.547, 0.0721, 0.7533, 0.03513, 0.7805, 0.03513, 0.7725, 0.04735, 0.7569, 0.04669, 0.5997, 0.1189, 0.5402, 0.1149, 0.5523, 0.09323, 0.5983, 0.08614, 0.7123, 0.06, 0.7533, 0.03513, 0.7569, 0.04669, 0.7347, 0.06274, 0.5399, 0.04808, 0.5399, 0.09216, 0.5167, 0.08723, 0.5038, 0.0542, 0.448, 0.08711, 0.4771, 0.03513, 0.5038, 0.0542, 0.4728, 0.08883, 0.7163, 0.0999, 0.7123, 0.06, 0.7347, 0.06274, 0.7484, 0.09113, 0.8012, 0.06672, 0.7706, 0.1106, 0.7484, 0.09113, 0.7793, 0.06118, 0.5402, 0.1149, 0.5402, 0.06916, 0.547, 0.0721, 0.5523, 0.09323, 0.6855, 0.1111, 0.6588, 0.1058, 0.6646, 0.0952, 0.6801, 0.09756, 0.7805, 0.03513, 0.8012, 0.06672, 0.7793, 0.06118, 0.7725, 0.04735, 0.5862, 0.03513, 0.6231, 0.0592, 0.5983, 0.08614, 0.5776, 0.05732, 0.5399, 0.09216, 0.4863, 0.1121, 0.4876, 0.1048, 0.5167, 0.08723, 0.6588, 0.1058, 0.6234, 0.07351, 0.6459, 0.07515, 0.6646, 0.0952, 0.2189, 0.6391, 0.2626, 0.6286, 0.252, 0.9253, 0.2138, 0.9147, 0.2839, 0.919, 0.3205, 0.8924, 0.2852, 0.9233, 0.305, 0.9705, 0.3482, 0.917, 0.3045, 0.9779, 0.285, 0.6219, 0.3238, 0.6523, 0.2839, 0.6265, 0.3035, 0.5657, 0.3495, 0.627, 0.3042, 0.5733, 0.3205, 0.8924, 0.3482, 0.917, 0.305, 0.9705, 0.2852, 0.9233, 0.3495, 0.627, 0.3238, 0.6523, 0.285, 0.6219, 0.3042, 0.5733, 0.2839, 0.919, 0.2839, 0.6265, 0.3238, 0.6523, 0.3205, 0.8924, 0.4706, 0.6153, 0.4664, 0.9152, 0.4157, 0.898, 0.4194, 0.6311, 0.2138, 0.9147, 0.252, 0.9253, 0.2524, 0.9294, 0.2259, 0.9531, 0.2158, 0.949])
_uv = me_fridge_doormesh_001.uv_layers.new(name='Atlas1')
_uv.uv.foreach_set('vector', [0.9799, 0.4132, 0.9797, 0.4121, 0.9804, 0.4121, 0.9806, 0.4132, 0.789, 0.3981, 0.7892, 0.396, 0.7899, 0.396, 0.7897, 0.3981, 0.9799, 0.3888, 0.9797, 0.3877, 0.9804, 0.3877, 0.9806, 0.3888, 0.6197, 0.7259, 0.6199, 0.728, 0.6191, 0.728, 0.619, 0.7259, 0.9797, 0.4032, 0.9799, 0.4021, 0.9806, 0.4021, 0.9804, 0.4032, 0.7892, 0.396, 0.7892, 0.3706, 0.7899, 0.3706, 0.7899, 0.396, 0.6197, 0.7004, 0.6197, 0.7259, 0.619, 0.7259, 0.619, 0.7004, 0.9799, 0.3899, 0.9799, 0.3888, 0.9806, 0.3888, 0.9806, 0.3899, 0.9799, 0.4253, 0.9799, 0.4132, 0.9806, 0.4132, 0.9806, 0.4253, 0.07056, 0.9225, 0.07056, 0.897, 0.07154, 0.897, 0.07154, 0.9225, 0.6301, 0.9771, 0.6299, 0.975, 0.6308, 0.975, 0.6308, 0.9771, 0.568, 0.3684, 0.5691, 0.3684, 0.5691, 0.3703, 0.568, 0.3703, 0.9375, 0.9743, 0.938, 0.9769, 0.9373, 0.9769, 0.9373, 0.9743, 0.5558, 0.371, 0.5558, 0.3965, 0.5544, 0.3965, 0.5544, 0.371, 0.6199, 0.6983, 0.6197, 0.7004, 0.619, 0.7004, 0.6191, 0.6983, 0.7892, 0.3706, 0.789, 0.3684, 0.7897, 0.3684, 0.7899, 0.3706, 0.9797, 0.4276, 0.9799, 0.4265, 0.9806, 0.4265, 0.9804, 0.4276, 0.5798, 0.3946, 0.5787, 0.3946, 0.5787, 0.3698, 0.5798, 0.3698, 0.578, 0.3696, 0.5787, 0.3698, 0.5787, 0.3946, 0.578, 0.3947, 0.5798, 0.3684, 0.5798, 0.3698, 0.5787, 0.3698, 0.5787, 0.3684, 0.6204, 0.9459, 0.6199, 0.947, 0.6187, 0.9464, 0.6187, 0.9458, 0.5185, 0.841, 0.5187, 0.8431, 0.5179, 0.8433, 0.5179, 0.8421, 0.6187, 0.7879, 0.619, 0.7858, 0.6196, 0.7869, 0.6196, 0.7881, 0.6199, 0.9315, 0.6204, 0.9326, 0.6187, 0.9327, 0.6187, 0.9321, 0.5187, 0.8686, 0.5185, 0.8708, 0.5179, 0.8696, 0.5179, 0.8684, 0.7173, 0.9319, 0.7168, 0.9308, 0.7185, 0.9307, 0.7185, 0.9313, 0.619, 0.8155, 0.6187, 0.8134, 0.6196, 0.8132, 0.6196, 0.8144, 0.7168, 0.9176, 0.7173, 0.9164, 0.7185, 0.917, 0.7185, 0.9177, 0.5187, 0.8431, 0.5187, 0.8686, 0.5179, 0.8684, 0.5179, 0.8433, 0.6187, 0.8134, 0.6187, 0.7879, 0.6196, 0.7881, 0.6196, 0.8132, 0.7168, 0.9297, 0.7168, 0.9176, 0.7185, 0.9177, 0.7185, 0.9296, 0.6204, 0.9448, 0.6204, 0.9459, 0.6187, 0.9458, 0.6187, 0.9447, 0.5787, 0.3684, 0.5787, 0.3698, 0.5781, 0.3684, 0.578, 0.3696, 0.5781, 0.3684, 0.5787, 0.3698, 0.5787, 0.3959, 0.5781, 0.3959, 0.5787, 0.3946, 0.578, 0.3947, 0.5787, 0.3946, 0.5781, 0.3959, 0.5798, 0.3946, 0.5917, 0.3946, 0.5918, 0.3959, 0.5798, 0.3959, 0.5917, 0.3698, 0.5924, 0.3696, 0.5924, 0.3947, 0.5917, 0.3946, 0.5924, 0.3947, 0.5924, 0.3959, 0.5917, 0.3946, 0.5918, 0.3959, 0.5917, 0.3946, 0.5924, 0.3959, 0.5924, 0.3696, 0.5917, 0.3698, 0.5924, 0.3684, 0.5917, 0.3698, 0.5918, 0.3684, 0.5924, 0.3684, 0.9799, 0.4021, 0.9799, 0.3899, 0.9806, 0.3899, 0.9806, 0.4021, 0.9799, 0.4265, 0.9799, 0.4253, 0.9806, 0.4253, 0.9806, 0.4265, 0.5558, 0.3684, 0.568, 0.3684, 0.568, 0.3703, 0.5676, 0.3709, 0.5675, 0.371, 0.5558, 0.371, 0.9469, 0.9768, 0.9473, 0.975, 0.9476, 0.975, 0.9476, 0.9768, 0.5917, 0.3946, 0.5798, 0.3946, 0.5798, 0.3698, 0.5917, 0.3698, 0.5918, 0.3684, 0.5917, 0.3698, 0.5798, 0.3698, 0.5798, 0.3684, 0.7168, 0.9308, 0.7168, 0.9297, 0.7185, 0.9296, 0.7185, 0.9307, 0.6204, 0.9326, 0.6204, 0.9448, 0.6187, 0.9447, 0.6187, 0.9327, 0.5787, 0.3946, 0.5798, 0.3946, 0.5798, 0.3959, 0.5787, 0.3959, 0.6204, 0.6646, 0.62, 0.6632, 0.6205, 0.6624, 0.6209, 0.6631, 0.6309, 0.4006, 0.6311, 0.3995, 0.6318, 0.3995, 0.6318, 0.4006, 0.6198, 0.6632, 0.6194, 0.6647, 0.619, 0.6632, 0.6193, 0.6624, 0.619, 0.6887, 0.6194, 0.6871, 0.6198, 0.6887, 0.6193, 0.6894, 0.5184, 0.9024, 0.5184, 0.8823, 0.5194, 0.8811, 0.5194, 0.9037, 0.6198, 0.6632, 0.62, 0.6632, 0.6204, 0.6646, 0.6204, 0.6647, 0.6194, 0.6647, 0.06163, 0.8985, 0.06163, 0.9208, 0.06031, 0.9224, 0.06031, 0.897, 0.62, 0.6632, 0.6198, 0.6632, 0.6193, 0.6624, 0.6205, 0.6624, 0.6198, 0.6887, 0.62, 0.6887, 0.6205, 0.6894, 0.6193, 0.6894, 0.5691, 0.3991, 0.568, 0.3991, 0.568, 0.3973, 0.5691, 0.3973, 0.5558, 0.371, 0.5675, 0.371, 0.5675, 0.3965, 0.5558, 0.3965, 0.568, 0.3991, 0.5558, 0.3991, 0.5558, 0.3965, 0.5675, 0.3965, 0.5676, 0.3966, 0.568, 0.3973, 0.6205, 0.6894, 0.62, 0.6887, 0.6204, 0.6873, 0.6209, 0.6888, 0.9721, 0.9709, 0.9721, 0.9735, 0.971, 0.9731, 0.9708, 0.9709, 0.9697, 0.3781, 0.9683, 0.3781, 0.9686, 0.3759, 0.9697, 0.3755, 0.9479, 0.3764, 0.9482, 0.3756, 0.9492, 0.3755, 0.9492, 0.3776, 0.9481, 0.3782, 0.9584, 0.3781, 0.9581, 0.3773, 0.9583, 0.3755, 0.9594, 0.3761, 0.9594, 0.3782, 0.8842, 0.9808, 0.8847, 0.9821, 0.884, 0.9821, 0.884, 0.9808, 0.9801, 0.5629, 0.9801, 0.5622, 0.9804, 0.5622, 0.9804, 0.5629, 0.6014, 0.4006, 0.6015, 0.3995, 0.6023, 0.3995, 0.6023, 0.4006, 0.6504, 0.4005, 0.6508, 0.3995, 0.6511, 0.3995, 0.6511, 0.4005, 0.9566, 0.9764, 0.9568, 0.9743, 0.9575, 0.9743, 0.9575, 0.9764, 0.6119, 0.3995, 0.6121, 0.4006, 0.6112, 0.4006, 0.6112, 0.3995, 0.6496, 0.9771, 0.6498, 0.975, 0.6505, 0.975, 0.6505, 0.9771, 0.6218, 0.3995, 0.622, 0.4006, 0.621, 0.4006, 0.621, 0.3995, 0.7057, 0.9752, 0.7062, 0.9726, 0.7064, 0.9726, 0.7064, 0.9752, 0.9473, 0.975, 0.9473, 0.9743, 0.9476, 0.9743, 0.9476, 0.975, 0.9801, 0.5622, 0.9797, 0.5603, 0.9804, 0.5603, 0.9804, 0.5622, 0.6399, 0.9771, 0.6398, 0.975, 0.6407, 0.975, 0.6407, 0.9771, 0.8564, 0.9821, 0.857, 0.9808, 0.8572, 0.9808, 0.8572, 0.9821, 0.6411, 0.4005, 0.6407, 0.3995, 0.6415, 0.3995, 0.6415, 0.4005, 0.6194, 0.6647, 0.6204, 0.6647, 0.6204, 0.6871, 0.6194, 0.6871, 0.5179, 0.9036, 0.5184, 0.9024, 0.518, 0.9038, 0.3213, 0.9814, 0.3215, 0.9794, 0.3215, 0.9814, 0.518, 0.8811, 0.5184, 0.8823, 0.5179, 0.8813, 0.9473, 0.6197, 0.9473, 0.6216, 0.9471, 0.6197, 0.5184, 0.9024, 0.5194, 0.9037, 0.5191, 0.9053, 0.518, 0.9038, 0.5194, 0.8811, 0.5184, 0.8823, 0.518, 0.8811, 0.5191, 0.8796, 0.6196, 0.9003, 0.6196, 0.9226, 0.6187, 0.9215, 0.6187, 0.9014, 0.5675, 0.3965, 0.5675, 0.371, 0.5689, 0.3724, 0.5689, 0.3951, 0.6194, 0.6871, 0.6204, 0.6871, 0.6204, 0.6873, 0.62, 0.6887, 0.6198, 0.6887])
_uv.active_render = True
me_fridge_doormesh_001.materials.append(mat_exterior)
me_fridge_doormesh_001.materials.append(mat_interior)
me_fridge_doormesh_001.use_remesh_preserve_volume = False
me_fridge_doormesh_001.use_remesh_preserve_attributes = False
me_fridge_doormesh_001.use_mirror_vertex_groups = False
me_fridge_doormesh_001.update()

# ---- objects
ob_ladder = bpy.data.objects.new('Ladder', me_plane)
ob_fridge_door = bpy.data.objects.new('Fridge_door', me_fridge_doormesh_001)
ob_cameras = bpy.data.objects.new('Cameras', None)
ob_camera = bpy.data.objects.new('Camera', cam_camera)
ob_camera_002 = bpy.data.objects.new('Camera.002', cam_camera_002)
ob_camera_001 = bpy.data.objects.new('Camera.001', cam_camera_001)

# ---- transforms, parenting, visibility, modifiers, constraints
ob_ladder.location = (-4.469, 3.148, 0.03609)
ob_ladder.lineart.crease_threshold = 0.0
ob_fridge_door.location = (-0.01391, -3.867, 1.268)
ob_fridge_door.rotation_euler = (1.588e-07, 6.417e-08, 0.3973)
ob_fridge_door.lock_rotation = (True, True, False)
ob_fridge_door.lock_scale = (False, True, True)
ob_fridge_door.hide_viewport = True
ob_fridge_door.lineart.crease_threshold = 0.0
ob_cameras.location = (0.0, 0.0, 0.0)
ob_cameras.empty_image_offset = (0.0, 0.0)
ob_cameras.lineart.crease_threshold = 0.0
ob_camera.parent = ob_cameras
ob_camera.location = (-9.782, 0.1672, 1.148)
ob_camera.rotation_euler = (1.571, -4.371e-08, -1.571)
ob_camera.lineart.crease_threshold = 0.0
ob_camera_002.parent = ob_cameras
ob_camera_002.location = (0.0, 0.0, 25.73)
ob_camera_002.rotation_euler = (0.0, -0.0, 1.571)
ob_camera_002.lineart.crease_threshold = 0.0
ob_camera_001.parent = ob_cameras
ob_camera_001.location = (-0.06905, 7.663, 1.108)
ob_camera_001.rotation_euler = (1.571, -4.371e-08, -3.142)
ob_camera_001.lineart.crease_threshold = 0.0

# ---- collection membership
col_collection_3.objects.link(ob_ladder)
col_collection_3.objects.link(ob_fridge_door)
col_collection_6.objects.link(ob_cameras)
col_collection_6.objects.link(ob_camera)
col_collection_6.objects.link(ob_camera_002)
col_collection_6.objects.link(ob_camera_001)

# ---- scene / render settings (as saved in the file)
scene.frame_start = 1; scene.frame_end = 250; scene.frame_set(12)
scene.render.engine = 'BLENDER_EEVEE_NEXT'
scene.render.resolution_x = 1280
scene.render.resolution_y = 720
scene.render.dither_intensity = 0.0
scene.render.line_thickness = 5.0
scene.cycles.use_denoising = False
scene.cycles.samples = 10
scene.cycles.sampling_pattern = 'TABULATED_SOBOL'
scene.cycles.light_sampling_threshold = 0.0
scene.cycles.use_adaptive_sampling = False
scene.cycles.use_light_tree = False
scene.cycles.blur_glossy = 0.0
scene.cycles.pixel_filter_type = 'GAUSSIAN'
scene.cycles.sample_clamp_indirect = 0.0
scene.view_settings.view_transform = 'Standard'
bpy.context.view_layer.update()

# ---- added for rendering (the .blend has no active camera and no usable light): camera, sun
cam_auto = bpy.data.cameras.new('AutoCamera')
cam_auto.lens = 50.0
cam_auto.sensor_width = 36.0
cam_auto.clip_end = 1000.0
ob_auto_camera = bpy.data.objects.new('AutoCamera', cam_auto)
scene.collection.objects.link(ob_auto_camera)
ob_auto_camera.location = (5.12702, -7.10743, 7.27521)
ob_auto_camera.rotation_euler = (1.09748, -7.21219e-08, 0.694738)
scene.camera = ob_auto_camera
light_auto_sun = bpy.data.lights.new('AutoSun', 'SUN')
light_auto_sun.energy = 3.0
light_auto_sun.angle = 0.0523599
ob_auto_sun = bpy.data.objects.new('AutoSun', light_auto_sun)
scene.collection.objects.link(ob_auto_sun)
ob_auto_sun.rotation_euler = (0.872665, 0.174533, 0.523599)
bpy.context.view_layer.update()
